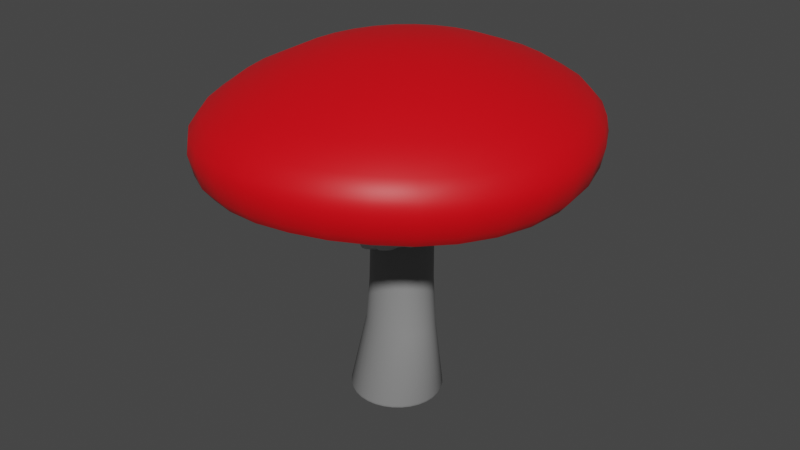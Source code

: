 # Source: amanita_muscaria_2.blend  (saved by Blender 2.80.41; exported with 4.5.12 LTS)
import bpy
from mathutils import Matrix  # noqa: F401  (used for matrix-valued properties, if any)

bpy.ops.wm.read_factory_settings(use_empty=True)
scene = bpy.context.scene
scene.name = 'Scene'

# ---- collections
col_collection = bpy.data.collections.new('Collection'); scene.collection.children.link(col_collection)

# ---- materials (node trees are filled in below, after node groups)
mat_cap = bpy.data.materials.new('cap')
mat_cap.use_transparent_shadow = False
mat_cap.roughness = 0.25
mat_gill = bpy.data.materials.new('gill')
mat_gill.use_transparent_shadow = False
mat_gill.roughness = 0.25
mat_ring = bpy.data.materials.new('ring')
mat_ring.use_transparent_shadow = False
mat_ring.roughness = 0.25
mat_stem = bpy.data.materials.new('stem')
mat_stem.use_transparent_shadow = False
mat_stem.roughness = 0.25

# ---- node groups
ng_auto_smooth = bpy.data.node_groups.new('Auto Smooth', 'GeometryNodeTree')
_s = ng_auto_smooth.interface.new_socket(name='Geometry', in_out='OUTPUT', socket_type='NodeSocketGeometry')
_s = ng_auto_smooth.interface.new_socket(name='Geometry', in_out='INPUT', socket_type='NodeSocketGeometry')
_s = ng_auto_smooth.interface.new_socket(name='Angle', in_out='INPUT', socket_type='NodeSocketFloat')
_s.subtype = 'ANGLE'
_s.min_value = 0.0
_s.max_value = 3.142
ng_auto_smooth.is_modifier = True
_N = ng_auto_smooth.nodes; _L = ng_auto_smooth.links
n0 = _N.new('NodeGroupOutput'); n0.name = 'Group Output'; n0.location = (480, -100)
n1 = _N.new('NodeGroupInput'); n1.name = 'Group Input'; n1.location = (-420, -300)
n2 = _N.new('NodeGroupInput'); n2.name = 'Group Input.001'; n2.location = (-60, -100)
n3 = _N.new('GeometryNodeSetShadeSmooth'); n3.name = 'Set Shade Smooth'; n3.location = (120, -100)
n3.domain = 'EDGE'
n4 = _N.new('GeometryNodeSetShadeSmooth'); n4.name = 'Set Shade Smooth.001'; n4.location = (300, -100)
n5 = _N.new('GeometryNodeInputMeshEdgeAngle'); n5.name = 'Edge Angle'; n5.location = (-420, -220)
n6 = _N.new('GeometryNodeInputEdgeSmooth'); n6.name = 'Is Edge Smooth'; n6.location = (-60, -160)
n7 = _N.new('GeometryNodeInputShadeSmooth'); n7.name = 'Is Face Smooth'; n7.location = (-240, -340)
n8 = _N.new('FunctionNodeBooleanMath'); n8.name = 'Boolean Math'; n8.location = (-60, -220)
n9 = _N.new('FunctionNodeCompare'); n9.name = 'Compare'; n9.location = (-240, -180)
n9.operation = 'LESS_EQUAL'
_L.new(n5.outputs[0], n9.inputs[0])
_L.new(n4.outputs[0], n0.inputs[0])
_L.new(n1.outputs[1], n9.inputs[1])
_L.new(n9.outputs[0], n8.inputs[0])
_L.new(n7.outputs[0], n8.inputs[1])
_L.new(n2.outputs[0], n3.inputs[0])
_L.new(n6.outputs[0], n3.inputs[1])
_L.new(n3.outputs[0], n4.inputs[0])
_L.new(n8.outputs[0], n3.inputs[2])
n0.is_active_output = True

# ---- material node trees
mat_cap.use_nodes = True; mat_cap.node_tree.nodes.clear()
_N = mat_cap.node_tree.nodes; _L = mat_cap.node_tree.links
n0 = _N.new('ShaderNodeOutputMaterial'); n0.name = 'Material Output'; n0.location = (300, 300)
n1 = _N.new('ShaderNodeBsdfPrincipled'); n1.name = 'Principled BSDF'; n1.location = (10, 300)
n1.distribution = 'GGX'
n1.subsurface_method = 'BURLEY'
n1.inputs[0].default_value = (0.8, 0.0, 0.005314, 1.0)
n1.inputs[3].default_value = 1.45
_L.new(n1.outputs[0], n0.inputs[0])
n0.is_active_output = True
mat_gill.use_nodes = True; mat_gill.node_tree.nodes.clear()
_N = mat_gill.node_tree.nodes; _L = mat_gill.node_tree.links
n0 = _N.new('ShaderNodeOutputMaterial'); n0.name = 'Material Output'; n0.location = (300, 300)
n1 = _N.new('ShaderNodeBsdfPrincipled'); n1.name = 'Principled BSDF'; n1.location = (10, 300)
n1.distribution = 'GGX'
n1.subsurface_method = 'BURLEY'
n1.inputs[3].default_value = 1.45
_L.new(n1.outputs[0], n0.inputs[0])
n0.is_active_output = True
mat_ring.use_nodes = True; mat_ring.node_tree.nodes.clear()
_N = mat_ring.node_tree.nodes; _L = mat_ring.node_tree.links
n0 = _N.new('ShaderNodeOutputMaterial'); n0.name = 'Material Output'; n0.location = (300, 300)
n1 = _N.new('ShaderNodeBsdfPrincipled'); n1.name = 'Principled BSDF'; n1.location = (10, 300)
n1.distribution = 'GGX'
n1.subsurface_method = 'BURLEY'
n1.inputs[0].default_value = (0.5542, 0.5542, 0.5542, 1.0)
n1.inputs[3].default_value = 1.45
_L.new(n1.outputs[0], n0.inputs[0])
n0.is_active_output = True
mat_stem.use_nodes = True; mat_stem.node_tree.nodes.clear()
_N = mat_stem.node_tree.nodes; _L = mat_stem.node_tree.links
n0 = _N.new('ShaderNodeOutputMaterial'); n0.name = 'Material Output'; n0.location = (300, 300)
n1 = _N.new('ShaderNodeBsdfPrincipled'); n1.name = 'Principled BSDF'; n1.location = (10, 300)
n1.distribution = 'GGX'
n1.subsurface_method = 'BURLEY'
n1.inputs[0].default_value = (0.2564, 0.2564, 0.2564, 1.0)
n1.inputs[3].default_value = 1.45
_L.new(n1.outputs[0], n0.inputs[0])
n0.is_active_output = True

# ---- world
world_world = bpy.data.worlds.new('World'); scene.world = world_world
world_world.use_nodes = True; world_world.node_tree.nodes.clear()
_N = world_world.node_tree.nodes; _L = world_world.node_tree.links
n0 = _N.new('ShaderNodeOutputWorld'); n0.name = 'World Output'; n0.location = (300, 300)
n1 = _N.new('ShaderNodeBackground'); n1.name = 'Background'; n1.location = (10, 300)
n1.inputs[0].default_value = (0.05088, 0.05088, 0.05088, 1.0)
_L.new(n1.outputs[0], n0.inputs[0])
n0.is_active_output = True
world_world.color = (0.05088, 0.05088, 0.05088)
world_world.use_sun_shadow = False
world_world.sun_shadow_jitter_overblur = 0.0

# ---- meshes
me_cylinder = bpy.data.meshes.new('Cylinder')
me_cylinder.from_pydata([(0.2106, 0.7778, 2.0), (0.3884, 0.7446, 2.004), (0.5566, 0.6843, 2.008), (0.7091, 0.599, 2.011), (0.8401, 0.4916, 2.014), (0.9448, 0.3659, 2.016), (1.019, 0.2263, 2.017), (1.06, 0.07764, 2.018), (1.065, -0.07492, 2.018), (1.035, -0.2252, 2.018), (0.969, -0.3676, 2.017), (0.8703, -0.4962, 2.016), (0.7421, -0.6054, 2.014), (0.5895, -0.6906, 2.011), (0.4185, -0.7482, 2.007), (0.2359, -0.7757, 2.003), (0.04914, -0.7718, 1.999), (-0.1343, -0.7367, 1.994), (-0.307, -0.672, 1.988), (-0.4622, -0.5805, 1.984), (-0.5939, -0.4662, 1.979), (-0.697, -0.334, 1.976), (-0.7678, -0.1893, 1.973), (-0.8036, -0.03678, 1.971), (-0.8034, 0.1166, 1.971), (-0.7674, 0.265, 1.972), (-0.6973, 0.4029, 1.974), (-0.5953, 0.5257, 1.976), (-0.4662, 0.6282, 1.98), (-0.3151, 0.7067, 1.985), (-0.1477, 0.7587, 1.99), (0.02975, 0.7826, 1.995), (0.4144, 0.6862, 4.305), (0.2651, 0.7246, 4.202), (0.5583, 0.6244, 4.385), (0.6975, 0.5362, 4.347), (0.8148, 0.4301, 4.326), (0.9044, 0.3131, 4.359), (0.9663, 0.1906, 4.434), (0.9979, 0.04957, 4.409), (0.998, -0.08667, 4.43), (0.978, -0.2368, 4.431), (0.9293, -0.376, 4.441), (0.8414, -0.4927, 4.426), (0.723, -0.5762, 4.442), (0.5863, -0.6523, 4.408), (0.4355, -0.7198, 4.308), (0.273, -0.7433, 4.258), (0.1059, -0.7255, 4.264), (-0.05429, -0.7046, 4.154), (-0.2059, -0.644, 4.103), (-0.3447, -0.5509, 4.112), (-0.4643, -0.4388, 4.13), (-0.555, -0.3185, 4.097), (-0.617, -0.1865, 4.072), (-0.6481, -0.04799, 4.057), (-0.6481, 0.08544, 4.108), (-0.6194, 0.2089, 4.226), (-0.5603, 0.3384, 4.24), (-0.4638, 0.4721, 4.116), (-0.3436, 0.5793, 4.093), (-0.2151, 0.655, 4.217), (-0.06439, 0.7096, 4.24), (0.1061, 0.7345, 4.154), (0.4286, 0.9114, 4.422), (0.2328, 0.9563, 4.29), (0.6211, 0.8431, 4.533), (0.8089, 0.7337, 4.492), (0.9629, 0.5907, 4.453), (1.086, 0.442, 4.496), (1.182, 0.2903, 4.604), (1.217, 0.09535, 4.545), (1.218, -0.086, 4.557), (1.204, -0.2778, 4.576), (1.144, -0.4603, 4.591), (1.027, -0.6151, 4.57), (0.8766, -0.73, 4.598), (0.6961, -0.8347, 4.554), (0.4928, -0.9245, 4.418), (0.2782, -0.9601, 4.354), (0.05801, -0.9464, 4.368), (-0.158, -0.9203, 4.218), (-0.3632, -0.8457, 4.151), (-0.5543, -0.7309, 4.169), (-0.7146, -0.588, 4.165), (-0.842, -0.4285, 4.12), (-0.9302, -0.2512, 4.086), (-0.9757, -0.06401, 4.065), (-0.9756, 0.1186, 4.095), (-0.9402, 0.2764, 4.261), (-0.8614, 0.4481, 4.281), (-0.7303, 0.625, 4.138), (-0.5686, 0.7648, 4.118), (-0.4012, 0.8629, 4.28), (-0.1996, 0.9338, 4.306), (0.03008, 0.9616, 4.196), (0.3638, 0.6774, 5.6), (0.2, 0.6907, 5.6), (0.5213, 0.6381, 5.6), (0.6665, 0.5743, 5.6), (0.7937, 0.4884, 5.6), (0.8981, 0.3837, 5.6), (0.9757, 0.2643, 5.6), (1.024, 0.1347, 5.6), (1.04, 2.384e-07, 5.6), (1.024, -0.1347, 5.6), (0.9757, -0.2643, 5.6), (0.8981, -0.3837, 5.6), (0.7937, -0.4884, 5.6), (0.6665, -0.5743, 5.6), (0.5213, -0.6381, 5.6), (0.3638, -0.6774, 5.6), (0.2, -0.6907, 5.6), (0.03619, -0.6774, 5.6), (-0.1213, -0.6381, 5.6), (-0.2665, -0.5743, 5.6), (-0.3938, -0.4884, 5.6), (-0.4984, -0.3837, 5.6), (-0.5762, -0.2643, 5.599), (-0.624, -0.1347, 5.599), (-0.6402, 7.153e-07, 5.599), (-0.624, 0.1347, 5.599), (-0.576, 0.2643, 5.599), (-0.4982, 0.3837, 5.6), (-0.3937, 0.4884, 5.6), (-0.2665, 0.5743, 5.6), (-0.1213, 0.6381, 5.6), (0.03619, 0.6774, 5.6), (0.7913, 3.166, 6.698), (0.2, 3.228, 6.698), (1.36, 2.982, 6.698), (1.884, 2.684, 6.698), (2.343, 2.282, 6.698), (2.721, 1.793, 6.699), (3.005, 1.235, 6.7), (3.183, 0.6297, 6.696), (3.246, -4.698e-07, 6.692), (3.19, -0.6297, 6.694), (3.017, -1.235, 6.705), (2.738, -1.793, 6.722), (2.361, -2.282, 6.744), (1.901, -2.684, 6.766), (1.363, -2.982, 6.773), (0.7683, -3.166, 6.764), (0.1485, -3.228, 6.733), (-0.4631, -3.166, 6.698), (-1.038, -2.982, 6.67), (-1.562, -2.684, 6.643), (-2.021, -2.282, 6.619), (-2.397, -1.793, 6.599), (-2.677, -1.235, 6.584), (-2.85, -0.6297, 6.575), (-2.908, 2.384e-06, 6.571), (-2.843, 0.6297, 6.587), (-2.652, 1.235, 6.624), (-2.348, 1.793, 6.663), (-1.951, 2.282, 6.689), (-1.484, 2.684, 6.698), (-0.96, 2.982, 6.698), (-0.3913, 3.166, 6.698), (0.9868, 4.488, 6.393), (0.1485, 4.576, 6.393), (1.793, 4.228, 6.393), (2.536, 3.805, 6.393), (3.187, 3.236, 6.393), (3.721, 2.542, 6.392), (4.118, 1.751, 6.375), (4.36, 0.8927, 6.335), (4.44, -7.057e-07, 6.294), (4.356, -0.8927, 6.285), (4.113, -1.751, 6.306), (3.717, -2.542, 6.341), (3.185, -3.236, 6.388), (2.536, -3.805, 6.438), (1.788, -4.228, 6.46), (0.9607, -4.488, 6.458), (0.0943, -4.576, 6.422), (-0.767, -4.488, 6.377), (-1.581, -4.228, 6.314), (-2.322, -3.805, 6.258), (-2.971, -3.236, 6.21), (-3.504, -2.542, 6.169), (-3.9, -1.751, 6.14), (-4.144, -0.8927, 6.121), (-4.226, 3.576e-06, 6.115), (-4.135, 0.8927, 6.16), (-3.869, 1.751, 6.256), (-3.445, 2.542, 6.344), (-2.892, 3.236, 6.389), (-2.239, 3.805, 6.393), (-1.496, 4.228, 6.393), (-0.6898, 4.488, 6.393), (1.027, 4.701, 6.679), (0.1485, 4.793, 6.679), (1.871, 4.428, 6.679), (2.649, 3.985, 6.679), (3.331, 3.389, 6.679), (3.891, 2.663, 6.678), (4.31, 1.834, 6.66), (4.572, 0.935, 6.612), (4.664, -7.055e-07, 6.562), (4.581, -0.935, 6.549), (4.326, -1.834, 6.572), (3.911, -2.663, 6.61), (3.354, -3.389, 6.66), (2.67, -3.985, 6.715), (1.881, -4.428, 6.739), (1.004, -4.701, 6.735), (0.08594, -4.793, 6.703), (-0.8241, -4.701, 6.66), (-1.68, -4.428, 6.593), (-2.456, -3.985, 6.535), (-3.136, -3.389, 6.484), (-3.694, -2.663, 6.442), (-4.109, -1.834, 6.411), (-4.364, -0.935, 6.392), (-4.45, 3.576e-06, 6.385), (-4.352, 0.935, 6.437), (-4.065, 1.834, 6.543), (-3.615, 2.663, 6.635), (-3.035, 3.389, 6.677), (-2.352, 3.985, 6.679), (-1.574, 4.428, 6.679), (-0.7295, 4.701, 6.679), (1.044, 4.796, 7.18), (0.1485, 4.89, 7.18), (1.906, 4.518, 7.18), (2.7, 4.066, 7.18), (3.396, 3.458, 7.18), (3.967, 2.717, 7.18), (4.402, 1.871, 7.161), (4.684, 0.954, 7.111), (4.794, -7.056e-07, 7.056), (4.715, -0.954, 7.04), (4.455, -1.871, 7.064), (4.033, -2.717, 7.102), (3.464, -3.458, 7.153), (2.759, -4.066, 7.211), (1.94, -4.518, 7.236), (1.026, -4.796, 7.232), (0.06803, -4.89, 7.201), (-0.8735, -4.796, 7.159), (-1.753, -4.518, 7.091), (-2.544, -4.066, 7.031), (-3.238, -3.458, 6.979), (-3.808, -2.717, 6.936), (-4.231, -1.871, 6.904), (-4.492, -0.954, 6.885), (-4.58, 3.815e-06, 6.878), (-4.472, 0.9541, 6.933), (-4.167, 1.871, 7.045), (-3.694, 2.717, 7.141), (-3.099, 3.458, 7.179), (-2.403, 4.066, 7.18), (-1.609, 4.518, 7.18), (-0.7474, 4.796, 7.18), (0.9741, 4.42, 7.881), (0.1485, 4.506, 7.881), (1.768, 4.163, 7.881), (2.5, 3.747, 7.881), (3.141, 3.186, 7.881), (3.668, 2.504, 7.881), (4.079, 1.724, 7.868), (4.358, 0.8791, 7.832), (4.477, -7.066e-07, 7.793), (4.412, -0.8791, 7.784), (4.172, -1.724, 7.803), (3.782, -2.504, 7.834), (3.258, -3.186, 7.876), (2.603, -3.747, 7.922), (1.831, -4.163, 7.939), (0.96, -4.42, 7.929), (0.05056, -4.506, 7.898), (-0.8309, -4.42, 7.864), (-1.646, -4.163, 7.81), (-2.376, -3.747, 7.762), (-3.016, -3.186, 7.719), (-3.541, -2.504, 7.684), (-3.931, -1.724, 7.658), (-4.172, -0.8791, 7.642), (-4.253, 3.338e-06, 7.637), (-4.148, 0.8791, 7.678), (-3.852, 1.724, 7.767), (-3.402, 2.504, 7.846), (-2.844, 3.186, 7.88), (-2.203, 3.747, 7.881), (-1.471, 4.163, 7.881), (-0.6771, 4.42, 7.881), (0.8463, 3.736, 8.299), (0.1485, 3.809, 8.299), (1.517, 3.519, 8.299), (2.136, 3.167, 8.299), (2.678, 2.693, 8.299), (3.124, 2.116, 8.299), (3.476, 1.458, 8.295), (3.716, 0.7431, 8.281), (3.819, -4.705e-07, 8.267), (3.765, -0.7431, 8.265), (3.562, -1.458, 8.277), (3.232, -2.116, 8.296), (2.787, -2.693, 8.321), (2.234, -3.167, 8.347), (1.58, -3.519, 8.351), (0.8394, -3.736, 8.336), (0.06661, -3.809, 8.309), (-0.6776, -3.736, 8.287), (-1.365, -3.519, 8.257), (-1.983, -3.167, 8.229), (-2.525, -2.693, 8.203), (-2.97, -2.116, 8.182), (-3.301, -1.458, 8.166), (-3.505, -0.7431, 8.156), (-3.573, 2.861e-06, 8.153), (-3.486, 0.7431, 8.175), (-3.236, 1.458, 8.225), (-2.855, 2.116, 8.272), (-2.382, 2.693, 8.297), (-1.839, 3.167, 8.299), (-1.22, 3.519, 8.299), (-0.5493, 3.736, 8.299), (0.3934, 1.311, 9.084), (0.1485, 1.337, 9.084), (0.6289, 1.235, 9.084), (0.846, 1.112, 9.084), (1.036, 0.9453, 9.084), (1.192, 0.7427, 9.084), (1.308, 0.5116, 9.084), (1.38, 0.2608, 9.084), (1.404, 0.0, 9.084), (1.38, -0.2608, 9.084), (1.308, -0.5116, 9.084), (1.192, -0.7427, 9.084), (1.036, -0.9453, 9.084), (0.846, -1.112, 9.084), (0.6289, -1.235, 9.084), (0.3934, -1.311, 9.084), (0.1485, -1.337, 9.084), (-0.0964, -1.311, 9.084), (-0.3319, -1.235, 9.084), (-0.5489, -1.112, 9.084), (-0.7392, -0.9453, 9.084), (-0.8953, -0.7427, 9.084), (-1.011, -0.5116, 9.084), (-1.083, -0.2608, 9.084), (-1.107, 1.192e-06, 9.084), (-1.083, 0.2608, 9.084), (-1.011, 0.5116, 9.084), (-0.8953, 0.7427, 9.084), (-0.7392, 0.9453, 9.084), (-0.5489, 1.112, 9.084), (-0.3319, 1.235, 9.084), (-0.0964, 1.311, 9.084), (0.1941, 0.2442, 9.173), (0.1485, 0.249, 9.173), (0.238, 0.2301, 9.173), (0.2784, 0.2071, 9.173), (0.3139, 0.1761, 9.173), (0.3429, 0.1383, 9.173), (0.3646, 0.0953, 9.173), (0.3779, 0.04858, 9.173), (0.3824, 2.384e-07, 9.173), (0.3779, -0.04858, 9.173), (0.3646, -0.0953, 9.173), (0.3429, -0.1383, 9.173), (0.3139, -0.1761, 9.173), (0.2784, -0.2071, 9.173), (0.238, -0.2301, 9.173), (0.1941, -0.2442, 9.173), (0.1485, -0.249, 9.173), (0.1029, -0.2442, 9.173), (0.05902, -0.2301, 9.173), (0.01859, -0.2071, 9.173), (-0.01684, -0.1761, 9.173), (-0.04592, -0.1383, 9.173), (-0.06753, -0.0953, 9.173), (-0.08084, -0.04858, 9.173), (-0.08533, 4.768e-07, 9.173), (-0.08084, 0.04858, 9.173), (-0.06753, 0.0953, 9.173), (-0.04592, 0.1383, 9.173), (-0.01684, 0.1761, 9.173), (0.01859, 0.2071, 9.173), (0.05902, 0.2301, 9.173), (0.1029, 0.2442, 9.173), (4.757, -7.058e-07, 7.413), (4.684, -0.9411, 7.398), (-4.196, -1.846, 7.265), (-4.453, -0.9411, 7.246), (4.427, -1.846, 7.421), (-4.54, 3.576e-06, 7.24), (4.01, -2.68, 7.458), (-4.431, 0.9411, 7.292), (3.449, -3.411, 7.507), (-4.121, 1.846, 7.4), (2.75, -4.011, 7.563), (-3.646, 2.68, 7.493), (1.933, -4.457, 7.586), (0.1485, 4.824, 7.531), (1.032, 4.731, 7.531), (-3.055, 3.411, 7.53), (1.016, -4.731, 7.58), (1.882, 4.457, 7.531), (-2.368, 4.011, 7.531), (0.05645, -4.824, 7.55), (2.665, 4.011, 7.531), (-1.585, 4.457, 7.531), (-0.8806, -4.731, 7.51), (3.352, 3.411, 7.531), (-0.7353, 4.731, 7.531), (-1.751, -4.457, 7.444), (3.915, 2.68, 7.53), (-2.532, -4.011, 7.387), (4.349, 1.846, 7.513), (-3.217, -3.411, 7.337), (4.638, 0.9411, 7.465), (-3.779, -2.68, 7.296), (1.136, -2.468, 8.77), (0.6411, -2.62, 8.754), (0.638, 2.62, 8.747), (1.109, 2.468, 8.747), (-1.626, 1.889, 8.746), (-1.245, 2.222, 8.747), (0.1237, -2.672, 8.743), (1.542, 2.222, 8.747), (-0.8116, 2.468, 8.747), (-0.3829, -2.62, 8.739), (1.923, 1.889, 8.747), (-0.341, 2.62, 8.747), (-0.8598, -2.468, 8.734), (2.235, 1.484, 8.747), (0.1485, 2.672, 8.747), (-1.294, -2.222, 8.728), (2.475, 1.022, 8.749), (-1.676, -1.889, 8.723), (2.634, 0.5212, 8.753), (-1.989, -1.484, 8.718), (2.698, -2.363e-07, 8.756), (-2.222, -1.022, 8.714), (2.657, -0.5212, 8.758), (-2.366, -0.5212, 8.711), (2.514, -1.022, 8.76), (-2.415, 2.146e-06, 8.71), (2.281, -1.484, 8.764), (-2.359, 0.5212, 8.715), (1.968, -1.889, 8.769), (-2.197, 1.022, 8.727), (1.583, -2.222, 8.774), (-1.946, 1.484, 8.739), (1.015, -0.05288, 3.319), (0.9989, -0.1967, 3.322), (-0.01422, -0.7179, 3.145), (-0.1763, -0.6658, 3.111), (-0.6467, 0.333, 2.979), (-0.5674, 0.4565, 2.99), (0.7604, 0.4876, 3.248), (0.8682, 0.3686, 3.274), (0.6334, -0.6468, 3.269), (0.4844, -0.7062, 3.242), (-0.6448, -0.2353, 3.003), (-0.6944, -0.09299, 2.987), (-0.01905, 0.7386, 3.086), (0.1493, 0.7425, 3.118), (0.9502, -0.333, 3.318), (-0.3258, -0.588, 3.079), (-0.4604, 0.5624, 3.007), (0.9484, 0.2353, 3.295), (0.3226, -0.7386, 3.212), (-0.7115, 0.05288, 2.978), (0.3178, 0.7179, 3.152), (0.4798, 0.6658, 3.186), (0.8709, -0.4565, 3.307), (-0.4569, -0.4876, 3.049), (-0.3299, 0.6468, 3.029), (0.9979, 0.09299, 3.31), (0.1542, -0.7425, 3.179), (-0.6954, 0.1967, 2.975), (0.6293, 0.588, 3.218), (0.7639, -0.5624, 3.291), (-0.5646, -0.3686, 3.024), (-0.1808, 0.7062, 3.055), (0.3789, 0.8274, 6.608), (0.3627, 0.7078, 6.42), (0.2, 0.7217, 6.42), (0.2, 0.8428, 6.608), (0.5517, 0.7815, 6.608), (0.5191, 0.6668, 6.42), (0.7124, 0.7064, 6.608), (0.6633, 0.6001, 6.42), (0.8551, 0.604, 6.609), (0.7897, 0.5103, 6.42), (0.9741, 0.4773, 6.609), (0.8934, 0.401, 6.421), (1.064, 0.3304, 6.609), (0.9704, 0.2762, 6.421), (1.12, 0.169, 6.609), (1.018, 0.1408, 6.421), (1.139, 1.813e-07, 6.609), (1.034, 2.338e-07, 6.421), (1.12, -0.1689, 6.609), (1.018, -0.1408, 6.421), (1.064, -0.33, 6.61), (0.9705, -0.2762, 6.421), (0.9741, -0.4765, 6.611), (0.8934, -0.401, 6.421), (0.8552, -0.6028, 6.612), (0.7897, -0.5103, 6.42), (0.7126, -0.7049, 6.613), (0.6633, -0.6001, 6.42), (0.5513, -0.7802, 6.613), (0.5191, -0.6668, 6.42), (0.377, -0.8265, 6.613), (0.3627, -0.7078, 6.42), (0.1964, -0.8422, 6.61), (0.2, -0.7217, 6.42), (0.01623, -0.8265, 6.608), (0.03731, -0.7078, 6.42), (-0.1568, -0.7802, 6.606), (-0.1191, -0.6668, 6.42), (-0.3171, -0.7048, 6.605), (-0.2633, -0.6001, 6.42), (-0.4594, -0.6023, 6.603), (-0.3898, -0.5103, 6.42), (-0.578, -0.4756, 6.601), (-0.4937, -0.401, 6.42), (-0.6675, -0.3291, 6.6), (-0.571, -0.2762, 6.42), (-0.7232, -0.1683, 6.599), (-0.6185, -0.1408, 6.42), (-0.7423, 8.549e-07, 6.599), (-0.6347, 7.584e-07, 6.419), (-0.723, 0.1684, 6.6), (-0.6185, 0.1408, 6.42), (-0.6663, 0.3296, 6.603), (-0.5708, 0.2762, 6.42), (-0.5755, 0.4767, 6.606), (-0.4934, 0.401, 6.42), (-0.4556, 0.6039, 6.608), (-0.3897, 0.5103, 6.42), (-0.3124, 0.7064, 6.608), (-0.2633, 0.6001, 6.42), (-0.1517, 0.7816, 6.608), (-0.1191, 0.6668, 6.42), (0.02113, 0.8274, 6.608), (0.03731, 0.7078, 6.42), (0.5138, 0.6491, 6.261), (0.36, 0.6891, 6.261), (0.2, 0.7026, 6.261), (0.04004, 0.6891, 6.261), (0.6555, 0.5842, 6.261), (0.7797, 0.4968, 6.261), (0.8816, 0.3903, 6.262), (0.9573, 0.2688, 6.262), (1.004, 0.137, 6.262), (1.02, 2.356e-07, 6.262), (1.004, -0.137, 6.262), (0.9573, -0.2688, 6.262), (0.8816, -0.3903, 6.262), (0.7797, -0.4968, 6.261), (0.6555, -0.5842, 6.261), (0.5138, -0.6491, 6.261), (0.36, -0.6891, 6.261), (0.2, -0.7026, 6.261), (0.04004, -0.6891, 6.261), (-0.1138, -0.6491, 6.261), (-0.2555, -0.5842, 6.261), (-0.3798, -0.4968, 6.261), (-0.4819, -0.3903, 6.261), (-0.5578, -0.2688, 6.261), (-0.6046, -0.137, 6.261), (-0.6204, 7.413e-07, 6.26), (-0.6046, 0.137, 6.261), (-0.5576, 0.2688, 6.261), (-0.4817, 0.3903, 6.261), (-0.3797, 0.4968, 6.261), (-0.2555, 0.5842, 6.261), (-0.1138, 0.6491, 6.261), (-2.328e-08, 1.069, 0.0), (0.01036, 1.15, 0.09834), (0.003034, 1.134, 0.0288), (0.2149, 1.048, 0.0), (0.2417, 1.127, 0.09858), (0.2307, 1.112, 0.02887), (0.4215, 0.9869, 0.0), (0.464, 1.061, 0.09887), (0.4496, 1.047, 0.02896), (0.6117, 0.8879, 0.0), (0.6688, 0.9538, 0.09917), (0.6512, 0.9421, 0.02905), (0.7782, 0.7547, 0.0), (0.8481, 0.8103, 0.09945), (0.8278, 0.8008, 0.02913), (0.9147, 0.5927, 0.0), (0.9951, 0.6356, 0.09968), (0.9727, 0.6288, 0.0292), (1.016, 0.4081, 0.0), (1.104, 0.4365, 0.09984), (1.08, 0.4327, 0.02924), (1.078, 0.208, 0.0), (1.171, 0.2207, 0.09994), (1.146, 0.22, 0.02927), (1.099, -4.936e-08, 0.0), (1.193, -0.003711, 0.09997), (1.169, -0.001087, 0.02928), (1.078, -0.208, 0.0), (1.17, -0.228, 0.09995), (1.146, -0.2222, 0.02928), (1.016, -0.4081, 0.0), (1.102, -0.4435, 0.09988), (1.079, -0.4348, 0.02926), (0.9147, -0.5927, 0.0), (0.9915, -0.642, 0.09975), (0.9716, -0.6307, 0.02921), (0.7783, -0.7547, 0.0), (0.8433, -0.8159, 0.09953), (0.8264, -0.8025, 0.02915), (0.6117, -0.8879, 0.0), (0.6629, -0.9583, 0.09926), (0.6495, -0.9434, 0.02907), (0.4215, -0.9869, 0.0), (0.4572, -1.064, 0.09893), (0.4476, -1.048, 0.02898), (0.2149, -1.048, 0.0), (0.2342, -1.129, 0.09859), (0.2285, -1.113, 0.02888), (-3.669e-07, -1.069, 0.0), (0.002416, -1.15, 0.09828), (0.0007073, -1.134, 0.02879), (-0.2149, -1.048, 0.0), (-0.2292, -1.127, 0.09804), (-0.2271, -1.112, 0.02872), (-0.4215, -0.9869, 0.0), (-0.4517, -1.06, 0.09789), (-0.446, -1.047, 0.02867), (-0.6117, -0.8879, 0.0), (-0.6566, -0.9529, 0.09784), (-0.6476, -0.9419, 0.02866), (-0.7783, -0.7547, 0.0), (-0.8359, -0.809, 0.09787), (-0.8243, -0.8005, 0.02866), (-0.9147, -0.5927, 0.0), (-0.9828, -0.634, 0.09796), (-0.9691, -0.6284, 0.02869), (-1.016, -0.4081, 0.0), (-1.092, -0.4346, 0.09807), (-1.077, -0.4322, 0.02872), (-1.078, -0.208, 0.0), (-1.158, -0.2186, 0.09817), (-1.143, -0.2194, 0.02875), (-1.099, 6.547e-07, 0.0), (-1.18, 0.005815, 0.09824), (-1.165, 0.001704, 0.02877), (-1.078, 0.208, 0.0), (-1.157, 0.23, 0.09827), (-1.142, 0.2228, 0.02878), (-1.016, 0.4081, 0.0), (-1.088, 0.4452, 0.09825), (-1.076, 0.4353, 0.02878), (-0.9147, 0.5927, 0.0), (-0.9778, 0.6435, 0.0982), (-0.9676, 0.6311, 0.02876), (-0.7782, 0.7547, 0.0), (-0.8296, 0.817, 0.09814), (-0.8224, 0.8028, 0.02874), (-0.6117, 0.8879, 0.0), (-0.6493, 0.9591, 0.09809), (-0.6455, 0.9437, 0.02873), (-0.4215, 0.9869, 0.0), (-0.4439, 1.064, 0.0981), (-0.4437, 1.048, 0.02873), (-0.2149, 1.048, 0.0), (-0.2211, 1.129, 0.09818), (-0.2247, 1.113, 0.02876)], [], [(670, 31, 0, 577), (583, 2, 3, 586), (586, 3, 4, 589), (589, 4, 5, 592), (592, 5, 6, 595), (595, 6, 7, 598), (598, 7, 8, 601), (601, 8, 9, 604), (604, 9, 10, 607), (607, 10, 11, 610), (610, 11, 12, 613), (613, 12, 13, 616), (616, 13, 14, 619), (619, 14, 15, 622), (622, 15, 16, 625), (625, 16, 17, 628), (628, 17, 18, 631), (631, 18, 19, 634), (634, 19, 20, 637), (637, 20, 21, 640), (640, 21, 22, 643), (643, 22, 23, 646), (646, 23, 24, 649), (649, 24, 25, 652), (652, 25, 26, 655), (655, 26, 27, 658), (658, 27, 28, 661), (661, 28, 29, 664), (664, 29, 30, 667), (667, 30, 31, 670), (449, 448, 39, 40), (580, 1, 2, 583), (577, 0, 1, 580), (40, 39, 71, 72), (451, 450, 48, 49), (453, 452, 57, 58), (455, 454, 35, 36), (457, 456, 44, 45), (459, 458, 53, 54), (461, 460, 62, 63), (462, 449, 40, 41), (463, 451, 49, 50), (464, 453, 58, 59), (465, 455, 36, 37), (466, 457, 45, 46), (467, 459, 54, 55), (469, 468, 33, 32), (468, 461, 63, 33), (470, 462, 41, 42), (471, 463, 50, 51), (472, 464, 59, 60), (473, 465, 37, 38), (474, 466, 46, 47), (475, 467, 55, 56), (476, 469, 32, 34), (477, 470, 42, 43), (478, 471, 51, 52), (479, 472, 60, 61), (448, 473, 38, 39), (450, 474, 47, 48), (452, 475, 56, 57), (454, 476, 34, 35), (456, 477, 43, 44), (458, 478, 52, 53), (460, 479, 61, 62), (82, 81, 113, 114), (54, 53, 85, 86), (41, 40, 72, 73), (55, 54, 86, 87), (42, 41, 73, 74), (56, 55, 87, 88), (43, 42, 74, 75), (57, 56, 88, 89), (44, 43, 75, 76), (58, 57, 89, 90), (45, 44, 76, 77), (59, 58, 90, 91), (46, 45, 77, 78), (32, 33, 65, 64), (60, 59, 91, 92), (47, 46, 78, 79), (34, 32, 64, 66), (61, 60, 92, 93), (48, 47, 79, 80), (35, 34, 66, 67), (62, 61, 93, 94), (49, 48, 80, 81), (36, 35, 67, 68), (63, 62, 94, 95), (50, 49, 81, 82), (37, 36, 68, 69), (33, 63, 95, 65), (51, 50, 82, 83), (38, 37, 69, 70), (52, 51, 83, 84), (39, 38, 70, 71), (53, 52, 84, 85), (524, 522, 149, 150), (69, 68, 100, 101), (65, 95, 127, 97), (83, 82, 114, 115), (70, 69, 101, 102), (84, 83, 115, 116), (71, 70, 102, 103), (85, 84, 116, 117), (72, 71, 103, 104), (86, 85, 117, 118), (73, 72, 104, 105), (87, 86, 118, 119), (74, 73, 105, 106), (88, 87, 119, 120), (75, 74, 106, 107), (89, 88, 120, 121), (76, 75, 107, 108), (90, 89, 121, 122), (77, 76, 108, 109), (91, 90, 122, 123), (78, 77, 109, 110), (64, 65, 97, 96), (92, 91, 123, 124), (79, 78, 110, 111), (66, 64, 96, 98), (93, 92, 124, 125), (80, 79, 111, 112), (67, 66, 98, 99), (94, 93, 125, 126), (81, 80, 112, 113), (68, 67, 99, 100), (95, 94, 126, 127), (530, 528, 152, 153), (498, 496, 136, 137), (526, 524, 150, 151), (500, 498, 137, 138), (569, 568, 527, 529), (502, 500, 138, 139), (528, 526, 151, 152), (504, 502, 139, 140), (532, 530, 153, 154), (506, 504, 140, 141), (534, 532, 154, 155), (508, 506, 141, 142), (536, 534, 155, 156), (510, 508, 142, 143), (484, 480, 128, 130), (538, 536, 156, 157), (512, 510, 143, 144), (545, 546, 482, 481), (540, 538, 157, 158), (514, 512, 144, 145), (488, 486, 131, 132), (542, 540, 158, 159), (516, 514, 145, 146), (490, 488, 132, 133), (518, 516, 146, 147), (492, 490, 133, 134), (486, 484, 130, 131), (520, 518, 147, 148), (494, 492, 134, 135), (522, 520, 148, 149), (496, 494, 135, 136), (155, 154, 186, 187), (556, 555, 501, 503), (570, 569, 529, 531), (557, 556, 503, 505), (571, 570, 531, 533), (558, 557, 505, 507), (572, 571, 533, 535), (559, 558, 507, 509), (544, 545, 481, 485), (573, 572, 535, 537), (560, 559, 509, 511), (483, 542, 159, 129), (574, 573, 537, 539), (561, 560, 511, 513), (548, 544, 485, 487), (575, 574, 539, 541), (562, 561, 513, 515), (549, 548, 487, 489), (547, 575, 541, 543), (563, 562, 515, 517), (550, 549, 489, 491), (546, 547, 543, 482), (564, 563, 517, 519), (551, 550, 491, 493), (565, 564, 519, 521), (552, 551, 493, 495), (566, 565, 521, 523), (553, 552, 495, 497), (567, 566, 523, 525), (554, 553, 497, 499), (568, 567, 525, 527), (555, 554, 499, 501), (163, 162, 194, 195), (142, 141, 173, 174), (128, 129, 161, 160), (156, 155, 187, 188), (143, 142, 174, 175), (130, 128, 160, 162), (157, 156, 188, 189), (144, 143, 175, 176), (131, 130, 162, 163), (158, 157, 189, 190), (145, 144, 176, 177), (132, 131, 163, 164), (159, 158, 190, 191), (146, 145, 177, 178), (133, 132, 164, 165), (129, 159, 191, 161), (147, 146, 178, 179), (134, 133, 165, 166), (148, 147, 179, 180), (135, 134, 166, 167), (149, 148, 180, 181), (136, 135, 167, 168), (150, 149, 181, 182), (137, 136, 168, 169), (151, 150, 182, 183), (138, 137, 169, 170), (152, 151, 183, 184), (139, 138, 170, 171), (153, 152, 184, 185), (140, 139, 171, 172), (154, 153, 185, 186), (141, 140, 172, 173), (198, 197, 229, 230), (190, 189, 221, 222), (177, 176, 208, 209), (164, 163, 195, 196), (191, 190, 222, 223), (178, 177, 209, 210), (165, 164, 196, 197), (161, 191, 223, 193), (179, 178, 210, 211), (166, 165, 197, 198), (180, 179, 211, 212), (167, 166, 198, 199), (181, 180, 212, 213), (168, 167, 199, 200), (182, 181, 213, 214), (169, 168, 200, 201), (183, 182, 214, 215), (170, 169, 201, 202), (184, 183, 215, 216), (171, 170, 202, 203), (185, 184, 216, 217), (172, 171, 203, 204), (186, 185, 217, 218), (173, 172, 204, 205), (187, 186, 218, 219), (174, 173, 205, 206), (160, 161, 193, 192), (188, 187, 219, 220), (175, 174, 206, 207), (162, 160, 192, 194), (189, 188, 220, 221), (176, 175, 207, 208), (385, 384, 264, 265), (212, 211, 243, 244), (199, 198, 230, 231), (213, 212, 244, 245), (200, 199, 231, 232), (214, 213, 245, 246), (201, 200, 232, 233), (215, 214, 246, 247), (202, 201, 233, 234), (216, 215, 247, 248), (203, 202, 234, 235), (217, 216, 248, 249), (204, 203, 235, 236), (218, 217, 249, 250), (205, 204, 236, 237), (219, 218, 250, 251), (206, 205, 237, 238), (192, 193, 225, 224), (220, 219, 251, 252), (207, 206, 238, 239), (194, 192, 224, 226), (221, 220, 252, 253), (208, 207, 239, 240), (195, 194, 226, 227), (222, 221, 253, 254), (209, 208, 240, 241), (196, 195, 227, 228), (223, 222, 254, 255), (210, 209, 241, 242), (197, 196, 228, 229), (193, 223, 255, 225), (211, 210, 242, 243), (268, 267, 299, 300), (387, 386, 278, 279), (388, 385, 265, 266), (389, 387, 279, 280), (390, 388, 266, 267), (391, 389, 280, 281), (392, 390, 267, 268), (393, 391, 281, 282), (394, 392, 268, 269), (395, 393, 282, 283), (396, 394, 269, 270), (398, 397, 257, 256), (399, 395, 283, 284), (400, 396, 270, 271), (401, 398, 256, 258), (402, 399, 284, 285), (403, 400, 271, 272), (404, 401, 258, 259), (405, 402, 285, 286), (406, 403, 272, 273), (407, 404, 259, 260), (408, 405, 286, 287), (409, 406, 273, 274), (410, 407, 260, 261), (397, 408, 287, 257), (411, 409, 274, 275), (412, 410, 261, 262), (413, 411, 275, 276), (414, 412, 262, 263), (415, 413, 276, 277), (384, 414, 263, 264), (386, 415, 277, 278), (417, 416, 334, 335), (282, 281, 313, 314), (269, 268, 300, 301), (283, 282, 314, 315), (270, 269, 301, 302), (256, 257, 289, 288), (284, 283, 315, 316), (271, 270, 302, 303), (258, 256, 288, 290), (285, 284, 316, 317), (272, 271, 303, 304), (259, 258, 290, 291), (286, 285, 317, 318), (273, 272, 304, 305), (260, 259, 291, 292), (287, 286, 318, 319), (274, 273, 305, 306), (261, 260, 292, 293), (257, 287, 319, 289), (275, 274, 306, 307), (262, 261, 293, 294), (276, 275, 307, 308), (263, 262, 294, 295), (277, 276, 308, 309), (264, 263, 295, 296), (278, 277, 309, 310), (265, 264, 296, 297), (279, 278, 310, 311), (266, 265, 297, 298), (280, 279, 311, 312), (267, 266, 298, 299), (281, 280, 312, 313), (338, 337, 369, 370), (419, 418, 320, 322), (421, 420, 348, 349), (422, 417, 335, 336), (423, 419, 322, 323), (424, 421, 349, 350), (425, 422, 336, 337), (426, 423, 323, 324), (427, 424, 350, 351), (428, 425, 337, 338), (429, 426, 324, 325), (430, 427, 351, 321), (431, 428, 338, 339), (432, 429, 325, 326), (433, 431, 339, 340), (434, 432, 326, 327), (435, 433, 340, 341), (436, 434, 327, 328), (437, 435, 341, 342), (438, 436, 328, 329), (439, 437, 342, 343), (440, 438, 329, 330), (441, 439, 343, 344), (442, 440, 330, 331), (443, 441, 344, 345), (444, 442, 331, 332), (445, 443, 345, 346), (446, 444, 332, 333), (447, 445, 346, 347), (416, 446, 333, 334), (418, 430, 321, 320), (420, 447, 347, 348), (352, 353, 383, 382, 381, 380, 379, 378, 377, 376, 375, 374, 373, 372, 371, 370, 369, 368, 367, 366, 365, 364, 363, 362, 361, 360, 359, 358, 357, 356, 355, 354), (325, 324, 356, 357), (321, 351, 383, 353), (339, 338, 370, 371), (326, 325, 357, 358), (340, 339, 371, 372), (327, 326, 358, 359), (341, 340, 372, 373), (328, 327, 359, 360), (342, 341, 373, 374), (329, 328, 360, 361), (343, 342, 374, 375), (330, 329, 361, 362), (344, 343, 375, 376), (331, 330, 362, 363), (345, 344, 376, 377), (332, 331, 363, 364), (346, 345, 377, 378), (333, 332, 364, 365), (347, 346, 378, 379), (334, 333, 365, 366), (320, 321, 353, 352), (348, 347, 379, 380), (335, 334, 366, 367), (322, 320, 352, 354), (349, 348, 380, 381), (336, 335, 367, 368), (323, 322, 354, 355), (350, 349, 381, 382), (337, 336, 368, 369), (324, 323, 355, 356), (351, 350, 382, 383), (246, 245, 415, 386), (232, 231, 414, 384), (245, 244, 413, 415), (231, 230, 412, 414), (244, 243, 411, 413), (230, 229, 410, 412), (243, 242, 409, 411), (225, 255, 408, 397), (229, 228, 407, 410), (242, 241, 406, 409), (255, 254, 405, 408), (228, 227, 404, 407), (241, 240, 403, 406), (254, 253, 402, 405), (227, 226, 401, 404), (240, 239, 400, 403), (253, 252, 399, 402), (226, 224, 398, 401), (239, 238, 396, 400), (252, 251, 395, 399), (224, 225, 397, 398), (238, 237, 394, 396), (251, 250, 393, 395), (237, 236, 392, 394), (250, 249, 391, 393), (236, 235, 390, 392), (249, 248, 389, 391), (235, 234, 388, 390), (248, 247, 387, 389), (234, 233, 385, 388), (247, 246, 386, 387), (233, 232, 384, 385), (316, 315, 447, 420), (288, 289, 430, 418), (302, 301, 446, 416), (315, 314, 445, 447), (301, 300, 444, 446), (314, 313, 443, 445), (300, 299, 442, 444), (313, 312, 441, 443), (299, 298, 440, 442), (312, 311, 439, 441), (298, 297, 438, 440), (311, 310, 437, 439), (297, 296, 436, 438), (310, 309, 435, 437), (296, 295, 434, 436), (309, 308, 433, 435), (295, 294, 432, 434), (308, 307, 431, 433), (294, 293, 429, 432), (307, 306, 428, 431), (289, 319, 427, 430), (293, 292, 426, 429), (306, 305, 425, 428), (319, 318, 424, 427), (292, 291, 423, 426), (305, 304, 422, 425), (318, 317, 421, 424), (291, 290, 419, 423), (304, 303, 417, 422), (317, 316, 420, 421), (290, 288, 418, 419), (303, 302, 416, 417), (30, 29, 479, 460), (21, 20, 478, 458), (12, 11, 477, 456), (3, 2, 476, 454), (25, 24, 475, 452), (16, 15, 474, 450), (7, 6, 473, 448), (29, 28, 472, 479), (20, 19, 471, 478), (11, 10, 470, 477), (2, 1, 469, 476), (24, 23, 467, 475), (15, 14, 466, 474), (6, 5, 465, 473), (28, 27, 464, 472), (19, 18, 463, 471), (10, 9, 462, 470), (0, 31, 461, 468), (1, 0, 468, 469), (23, 22, 459, 467), (14, 13, 457, 466), (5, 4, 455, 465), (27, 26, 453, 464), (18, 17, 451, 463), (9, 8, 449, 462), (31, 30, 460, 461), (22, 21, 458, 459), (13, 12, 456, 457), (4, 3, 454, 455), (26, 25, 452, 453), (17, 16, 450, 451), (8, 7, 448, 449), (481, 482, 483, 480), (485, 481, 480, 484), (487, 485, 484, 486), (489, 487, 486, 488), (491, 489, 488, 490), (493, 491, 490, 492), (495, 493, 492, 494), (497, 495, 494, 496), (499, 497, 496, 498), (501, 499, 498, 500), (503, 501, 500, 502), (505, 503, 502, 504), (507, 505, 504, 506), (509, 507, 506, 508), (511, 509, 508, 510), (513, 511, 510, 512), (515, 513, 512, 514), (517, 515, 514, 516), (519, 517, 516, 518), (521, 519, 518, 520), (523, 521, 520, 522), (525, 523, 522, 524), (527, 525, 524, 526), (529, 527, 526, 528), (531, 529, 528, 530), (533, 531, 530, 532), (535, 533, 532, 534), (537, 535, 534, 536), (539, 537, 536, 538), (541, 539, 538, 540), (543, 541, 540, 542), (482, 543, 542, 483), (480, 483, 129, 128), (106, 105, 554, 555), (119, 118, 567, 568), (105, 104, 553, 554), (118, 117, 566, 567), (104, 103, 552, 553), (117, 116, 565, 566), (103, 102, 551, 552), (116, 115, 564, 565), (102, 101, 550, 551), (115, 114, 563, 564), (97, 127, 547, 546), (101, 100, 549, 550), (114, 113, 562, 563), (127, 126, 575, 547), (100, 99, 548, 549), (113, 112, 561, 562), (126, 125, 574, 575), (99, 98, 544, 548), (112, 111, 560, 561), (125, 124, 573, 574), (111, 110, 559, 560), (124, 123, 572, 573), (98, 96, 545, 544), (110, 109, 558, 559), (123, 122, 571, 572), (109, 108, 557, 558), (122, 121, 570, 571), (108, 107, 556, 557), (121, 120, 569, 570), (107, 106, 555, 556), (96, 97, 546, 545), (120, 119, 568, 569), (577, 580, 581, 578), (578, 581, 579, 576), (580, 583, 584, 581), (581, 584, 582, 579), (583, 586, 587, 584), (584, 587, 585, 582), (586, 589, 590, 587), (587, 590, 588, 585), (589, 592, 593, 590), (590, 593, 591, 588), (592, 595, 596, 593), (593, 596, 594, 591), (595, 598, 599, 596), (596, 599, 597, 594), (598, 601, 602, 599), (599, 602, 600, 597), (601, 604, 605, 602), (602, 605, 603, 600), (604, 607, 608, 605), (605, 608, 606, 603), (607, 610, 611, 608), (608, 611, 609, 606), (610, 613, 614, 611), (611, 614, 612, 609), (613, 616, 617, 614), (614, 617, 615, 612), (616, 619, 620, 617), (617, 620, 618, 615), (619, 622, 623, 620), (620, 623, 621, 618), (622, 625, 626, 623), (623, 626, 624, 621), (625, 628, 629, 626), (626, 629, 627, 624), (628, 631, 632, 629), (629, 632, 630, 627), (631, 634, 635, 632), (632, 635, 633, 630), (634, 637, 638, 635), (635, 638, 636, 633), (637, 640, 641, 638), (638, 641, 639, 636), (640, 643, 644, 641), (641, 644, 642, 639), (643, 646, 647, 644), (644, 647, 645, 642), (646, 649, 650, 647), (647, 650, 648, 645), (649, 652, 653, 650), (650, 653, 651, 648), (652, 655, 656, 653), (653, 656, 654, 651), (655, 658, 659, 656), (656, 659, 657, 654), (658, 661, 662, 659), (659, 662, 660, 657), (661, 664, 665, 662), (662, 665, 663, 660), (664, 667, 668, 665), (665, 668, 666, 663), (667, 670, 671, 668), (668, 671, 669, 666), (670, 577, 578, 671), (671, 578, 576, 669), (576, 579, 582, 585, 588, 591, 594, 597, 600, 603, 606, 609, 612, 615, 618, 621, 624, 627, 630, 633, 636, 639, 642, 645, 648, 651, 654, 657, 660, 663, 666, 669)])
me_cylinder.polygons.foreach_set('use_smooth', [True] * 642)
me_cylinder.polygons.foreach_set('material_index', [3, 3, 3, 3, 3, 3, 3, 3, 3, 3, 3, 3, 3, 3, 3, 3, 3, 3, 3, 3, 3, 3, 3, 3, 3, 3, 3, 3, 3, 3, 3, 3, 3, 2, 3, 3, 3, 3, 3, 3, 3, 3, 3, 3, 3, 3, 3, 3, 3, 3, 3, 3, 3, 3, 3, 3, 3, 3, 3, 3, 3, 3, 3, 3, 3, 2, 2, 2, 2, 2, 2, 2, 2, 2, 2, 2, 2, 2, 2, 2, 2, 2, 2, 2, 2, 2, 2, 2, 2, 2, 2, 2, 2, 2, 2, 2, 2, 1, 2, 2, 2, 2, 2, 2, 2, 2, 2, 2, 2, 2, 2, 2, 2, 2, 2, 2, 2, 2, 2, 2, 2, 2, 2, 2, 2, 2, 2, 2, 2, 1, 1, 1, 1, 2, 1, 1, 1, 1, 1, 1, 1, 1, 1, 1, 1, 1, 2, 1, 1, 1, 1, 1, 1, 1, 1, 1, 1, 1, 1, 1, 1, 2, 2, 2, 2, 2, 2, 2, 2, 2, 2, 1, 2, 2, 2, 2, 2, 2, 2, 2, 2, 2, 2, 2, 2, 2, 2, 2, 2, 2, 2, 2, 0, 1, 1, 1, 1, 1, 1, 1, 1, 1, 1, 1, 1, 1, 1, 1, 1, 1, 1, 1, 1, 1, 1, 1, 1, 1, 1, 1, 1, 1, 1, 1, 0, 0, 0, 0, 0, 0, 0, 0, 0, 0, 0, 0, 0, 0, 0, 0, 0, 0, 0, 0, 0, 0, 0, 0, 0, 0, 0, 0, 0, 0, 0, 0, 0, 0, 0, 0, 0, 0, 0, 0, 0, 0, 0, 0, 0, 0, 0, 0, 0, 0, 0, 0, 0, 0, 0, 0, 0, 0, 0, 0, 0, 0, 0, 0, 0, 0, 0, 0, 0, 0, 0, 0, 0, 0, 0, 0, 0, 0, 0, 0, 0, 0, 0, 0, 0, 0, 0, 0, 0, 0, 0, 0, 0, 0, 0, 0, 0, 0, 0, 0, 0, 0, 0, 0, 0, 0, 0, 0, 0, 0, 0, 0, 0, 0, 0, 0, 0, 0, 0, 0, 0, 0, 0, 0, 0, 0, 0, 0, 0, 0, 0, 0, 0, 0, 0, 0, 0, 0, 0, 0, 0, 0, 0, 0, 0, 0, 0, 0, 0, 0, 0, 0, 0, 0, 0, 0, 0, 0, 0, 0, 0, 0, 0, 0, 0, 0, 0, 0, 0, 0, 0, 0, 0, 0, 0, 0, 0, 0, 0, 0, 0, 0, 0, 0, 0, 0, 0, 0, 0, 0, 0, 0, 0, 0, 0, 0, 0, 0, 0, 0, 0, 0, 0, 0, 0, 0, 0, 0, 0, 0, 0, 0, 0, 0, 0, 0, 0, 0, 0, 0, 0, 0, 0, 0, 0, 0, 0, 0, 0, 0, 0, 0, 0, 0, 0, 0, 0, 0, 0, 0, 0, 0, 0, 0, 0, 0, 0, 0, 0, 0, 0, 0, 0, 0, 0, 0, 3, 3, 3, 3, 3, 3, 3, 3, 3, 3, 3, 3, 3, 3, 3, 3, 3, 3, 3, 3, 3, 3, 3, 3, 3, 3, 3, 3, 3, 3, 3, 3, 2, 2, 2, 2, 2, 2, 2, 2, 2, 2, 2, 2, 2, 2, 2, 2, 2, 2, 2, 2, 2, 2, 2, 2, 2, 2, 2, 2, 2, 2, 2, 2, 1, 2, 2, 2, 2, 2, 2, 2, 2, 2, 2, 2, 2, 2, 2, 2, 2, 2, 2, 2, 2, 2, 2, 2, 2, 2, 2, 2, 2, 2, 2, 2, 2, 3, 3, 3, 3, 3, 3, 3, 3, 3, 3, 3, 3, 3, 3, 3, 3, 3, 3, 3, 3, 3, 3, 3, 3, 3, 3, 3, 3, 3, 3, 3, 3, 3, 3, 3, 3, 3, 3, 3, 3, 3, 3, 3, 3, 3, 3, 3, 3, 3, 3, 3, 3, 3, 3, 3, 3, 3, 3, 3, 3, 3, 3, 3, 3, 3])
_uv = me_cylinder.uv_layers.new(name='UVMap')
_uv.uv.foreach_set('vector', [0.3257, 0.06258, 0.3383, 0.3308, 0.3124, 0.3352, 0.2958, 0.06735, 0.2363, 0.07908, 0.2616, 0.3448, 0.2373, 0.3498, 0.207, 0.08589, 0.207, 0.08589, 0.2373, 0.3498, 0.2139, 0.3549, 0.1778, 0.09317, 0.1778, 0.09317, 0.2139, 0.3549, 0.1916, 0.36, 0.149, 0.1008, 0.149, 0.1008, 0.1916, 0.36, 0.1702, 0.3651, 0.1203, 0.1086, 0.1203, 0.1086, 0.1702, 0.3651, 0.1495, 0.3702, 0.09163, 0.1164, 0.09163, 0.1164, 0.1495, 0.3702, 0.1293, 0.3755, 0.06254, 0.1238, 0.06254, 0.1238, 0.1293, 0.3755, 0.1092, 0.3809, 0.03213, 0.1305, 0.965, 0.1476, 0.8682, 0.3874, 0.8479, 0.3812, 0.9354, 0.1392, 0.9354, 0.1392, 0.8479, 0.3812, 0.8267, 0.375, 0.907, 0.1301, 0.907, 0.1301, 0.8267, 0.375, 0.8043, 0.3686, 0.8789, 0.1206, 0.8789, 0.1206, 0.8043, 0.3686, 0.7808, 0.3622, 0.8507, 0.1113, 0.8507, 0.1113, 0.7808, 0.3622, 0.7562, 0.3557, 0.8223, 0.1022, 0.8223, 0.1022, 0.7562, 0.3557, 0.7307, 0.3494, 0.7936, 0.09368, 0.7936, 0.09368, 0.7307, 0.3494, 0.7046, 0.3432, 0.7648, 0.08573, 0.7648, 0.08573, 0.7046, 0.3432, 0.6782, 0.3374, 0.7358, 0.0785, 0.7358, 0.0785, 0.6782, 0.3374, 0.652, 0.3321, 0.707, 0.07204, 0.707, 0.07204, 0.652, 0.3321, 0.6261, 0.3273, 0.6781, 0.06657, 0.6781, 0.06657, 0.6261, 0.3273, 0.6009, 0.3233, 0.6491, 0.06185, 0.6491, 0.06185, 0.6009, 0.3233, 0.5766, 0.32, 0.6199, 0.05796, 0.6199, 0.05796, 0.5766, 0.32, 0.553, 0.3176, 0.5908, 0.05492, 0.5908, 0.05492, 0.553, 0.3176, 0.53, 0.316, 0.5617, 0.05269, 0.5617, 0.05269, 0.53, 0.316, 0.5074, 0.3152, 0.5326, 0.05126, 0.5326, 0.05126, 0.5074, 0.3152, 0.4849, 0.3153, 0.5034, 0.05059, 0.5034, 0.05059, 0.4849, 0.3153, 0.4621, 0.3162, 0.4742, 0.05066, 0.4742, 0.05066, 0.4621, 0.3162, 0.4386, 0.3179, 0.4448, 0.05148, 0.4448, 0.05148, 0.4386, 0.3179, 0.4145, 0.3202, 0.4152, 0.05307, 0.4152, 0.05307, 0.4145, 0.3202, 0.3896, 0.3232, 0.3855, 0.05543, 0.3855, 0.05543, 0.3896, 0.3232, 0.3641, 0.3268, 0.3556, 0.0586, 0.3556, 0.0586, 0.3641, 0.3268, 0.3383, 0.3308, 0.3257, 0.06258, 0.1506, 0.5508, 0.1696, 0.5467, 0.2062, 0.688, 0.1888, 0.6936, 0.266, 0.07287, 0.2867, 0.3399, 0.2616, 0.3448, 0.2363, 0.07908, 0.2958, 0.06735, 0.3124, 0.3352, 0.2867, 0.3399, 0.266, 0.07287, 0.05145, 0.4568, 0.07434, 0.4505, 0.08634, 0.4905, 0.05994, 0.4972, 0.6441, 0.4936, 0.6669, 0.5017, 0.6626, 0.6529, 0.6435, 0.6356, 0.4511, 0.4647, 0.4718, 0.4625, 0.4874, 0.6338, 0.4684, 0.6358, 0.2291, 0.5299, 0.2503, 0.5229, 0.2816, 0.6681, 0.2605, 0.6684, 0.7328, 0.5261, 0.7535, 0.5335, 0.7437, 0.689, 0.7242, 0.6813, 0.5337, 0.4647, 0.5549, 0.4682, 0.56, 0.6192, 0.5409, 0.6146, 0.3406, 0.4924, 0.3635, 0.4851, 0.3853, 0.641, 0.3615, 0.632, 0.1315, 0.554, 0.1506, 0.5508, 0.1888, 0.6936, 0.1691, 0.697, 0.6213, 0.4859, 0.6441, 0.4936, 0.6435, 0.6356, 0.6231, 0.6263, 0.43, 0.4681, 0.4511, 0.4647, 0.4684, 0.6358, 0.446, 0.62, 0.2086, 0.5363, 0.2291, 0.5299, 0.2605, 0.6684, 0.2419, 0.6756, 0.7114, 0.5182, 0.7328, 0.5261, 0.7242, 0.6813, 0.7048, 0.6651, 0.5129, 0.4625, 0.5337, 0.4647, 0.5409, 0.6146, 0.5222, 0.6116, 0.2947, 0.5077, 0.3176, 0.5, 0.3414, 0.6407, 0.3229, 0.6568, 0.3176, 0.5, 0.3406, 0.4924, 0.3615, 0.632, 0.3414, 0.6407, 0.7927, 0.5462, 0.8115, 0.5513, 0.8005, 0.697, 0.7812, 0.695, 0.5988, 0.479, 0.6213, 0.4859, 0.6231, 0.6263, 0.6012, 0.625, 0.4083, 0.4728, 0.43, 0.4681, 0.446, 0.62, 0.4245, 0.618, 0.1889, 0.5419, 0.2086, 0.5363, 0.2419, 0.6756, 0.2255, 0.6882, 0.6893, 0.5099, 0.7114, 0.5182, 0.7048, 0.6651, 0.6845, 0.6554, 0.4923, 0.4618, 0.5129, 0.4625, 0.5222, 0.6116, 0.5043, 0.6181, 0.2722, 0.5155, 0.2947, 0.5077, 0.3229, 0.6568, 0.3038, 0.67, 0.7734, 0.5402, 0.7927, 0.5462, 0.7812, 0.695, 0.7627, 0.6901, 0.5766, 0.473, 0.5988, 0.479, 0.6012, 0.625, 0.5795, 0.6252, 0.3861, 0.4786, 0.4083, 0.4728, 0.4245, 0.618, 0.4061, 0.636, 0.1696, 0.5467, 0.1889, 0.5419, 0.2255, 0.6882, 0.2062, 0.688, 0.6669, 0.5017, 0.6893, 0.5099, 0.6845, 0.6554, 0.6626, 0.6529, 0.4718, 0.4625, 0.4923, 0.4618, 0.5043, 0.6181, 0.4874, 0.6338, 0.2503, 0.5229, 0.2722, 0.5155, 0.3038, 0.67, 0.2816, 0.6681, 0.7535, 0.5335, 0.7734, 0.5402, 0.7627, 0.6901, 0.7437, 0.689, 0.5549, 0.4682, 0.5766, 0.473, 0.5795, 0.6252, 0.56, 0.6192, 0.3635, 0.4851, 0.3861, 0.4786, 0.4061, 0.636, 0.3853, 0.641, 0.6913, 0.3744, 0.7219, 0.3846, 0.7166, 0.6172, 0.6871, 0.6141, 0.5792, 0.3083, 0.6111, 0.3124, 0.5979, 0.3649, 0.5716, 0.3625, 0.02592, 0.4599, 0.05145, 0.4568, 0.05994, 0.4972, 0.03053, 0.5061, 0.5484, 0.307, 0.5792, 0.3083, 0.5716, 0.3625, 0.5474, 0.3617, 0.9408, 0.4334, 0.9675, 0.4339, 0.9713, 0.4828, 0.9391, 0.4803, 0.5174, 0.3092, 0.5484, 0.307, 0.5474, 0.3617, 0.5247, 0.3645, 0.914, 0.4274, 0.9408, 0.4334, 0.9391, 0.4803, 0.9109, 0.4712, 0.4847, 0.3187, 0.5174, 0.3092, 0.5247, 0.3645, 0.4978, 0.3778, 0.8884, 0.421, 0.914, 0.4274, 0.9109, 0.4712, 0.8815, 0.4665, 0.458, 0.3211, 0.4847, 0.3187, 0.4978, 0.3778, 0.4672, 0.38, 0.862, 0.4087, 0.8884, 0.421, 0.8815, 0.4665, 0.8504, 0.4523, 0.4162, 0.3239, 0.458, 0.3211, 0.4672, 0.38, 0.4323, 0.3707, 0.8306, 0.3908, 0.862, 0.4087, 0.8504, 0.4523, 0.8189, 0.4287, 0.2348, 0.3937, 0.2623, 0.3763, 0.2835, 0.4086, 0.2566, 0.4299, 0.3841, 0.3317, 0.4162, 0.3239, 0.4323, 0.3707, 0.4051, 0.3718, 0.8016, 0.3778, 0.8306, 0.3908, 0.8189, 0.4287, 0.7886, 0.4143, 0.208, 0.4094, 0.2348, 0.3937, 0.2566, 0.4299, 0.2279, 0.4514, 0.3531, 0.3481, 0.3841, 0.3317, 0.4051, 0.3718, 0.3769, 0.3899, 0.7727, 0.366, 0.8016, 0.3778, 0.7886, 0.4143, 0.7544, 0.4073, 0.1781, 0.4147, 0.208, 0.4094, 0.2279, 0.4514, 0.1946, 0.4554, 0.3251, 0.3557, 0.3531, 0.3481, 0.3769, 0.3899, 0.3449, 0.3975, 0.7407, 0.3488, 0.7727, 0.366, 0.7544, 0.4073, 0.7219, 0.3846, 0.1503, 0.4214, 0.1781, 0.4147, 0.1946, 0.4554, 0.1641, 0.4587, 0.2892, 0.3634, 0.3251, 0.3557, 0.3449, 0.3975, 0.3097, 0.3947, 0.7104, 0.3344, 0.7407, 0.3488, 0.7219, 0.3846, 0.6913, 0.3744, 0.1251, 0.4312, 0.1503, 0.4214, 0.1641, 0.4587, 0.1389, 0.4709, 0.2623, 0.3763, 0.2892, 0.3634, 0.3097, 0.3947, 0.2835, 0.4086, 0.6769, 0.3245, 0.7104, 0.3344, 0.6913, 0.3744, 0.659, 0.372, 0.1004, 0.4456, 0.1251, 0.4312, 0.1389, 0.4709, 0.1163, 0.4906, 0.643, 0.3182, 0.6769, 0.3245, 0.659, 0.372, 0.6271, 0.3693, 0.07434, 0.4505, 0.1004, 0.4456, 0.1163, 0.4906, 0.08634, 0.4905, 0.6111, 0.3124, 0.643, 0.3182, 0.6271, 0.3693, 0.5979, 0.3649, 0.5829, 0.539, 0.5887, 0.521, 0.8305, 0.5775, 0.8042, 0.6413, 0.1389, 0.4709, 0.1641, 0.4587, 0.2115, 0.6349, 0.1866, 0.6391, 0.2835, 0.4086, 0.3097, 0.3947, 0.3491, 0.6161, 0.3203, 0.6193, 0.659, 0.372, 0.6913, 0.3744, 0.6871, 0.6141, 0.6583, 0.6116, 0.1163, 0.4906, 0.1389, 0.4709, 0.1866, 0.6391, 0.1633, 0.6433, 0.6271, 0.3693, 0.659, 0.372, 0.6583, 0.6116, 0.6311, 0.6094, 0.08634, 0.4905, 0.1163, 0.4906, 0.1633, 0.6433, 0.1411, 0.6478, 0.5979, 0.3649, 0.6271, 0.3693, 0.6311, 0.6094, 0.605, 0.6076, 0.05994, 0.4972, 0.08634, 0.4905, 0.1411, 0.6478, 0.1193, 0.6527, 0.5716, 0.3625, 0.5979, 0.3649, 0.605, 0.6076, 0.5795, 0.6062, 0.03053, 0.5061, 0.05994, 0.4972, 0.1193, 0.6527, 0.09845, 0.6578, 0.5474, 0.3617, 0.5716, 0.3625, 0.5795, 0.6062, 0.5548, 0.6053, 0.9391, 0.4803, 0.9713, 0.4828, 0.9286, 0.6529, 0.9063, 0.6474, 0.5247, 0.3645, 0.5474, 0.3617, 0.5548, 0.6053, 0.5297, 0.605, 0.9109, 0.4712, 0.9391, 0.4803, 0.9063, 0.6474, 0.8823, 0.6423, 0.4978, 0.3778, 0.5247, 0.3645, 0.5297, 0.605, 0.5065, 0.605, 0.8815, 0.4665, 0.9109, 0.4712, 0.8823, 0.6423, 0.8575, 0.6374, 0.4672, 0.38, 0.4978, 0.3778, 0.5065, 0.605, 0.4826, 0.6056, 0.8504, 0.4523, 0.8815, 0.4665, 0.8575, 0.6374, 0.8311, 0.6329, 0.4323, 0.3707, 0.4672, 0.38, 0.4826, 0.6056, 0.458, 0.6069, 0.8189, 0.4287, 0.8504, 0.4523, 0.8311, 0.6329, 0.8036, 0.6286, 0.2566, 0.4299, 0.2835, 0.4086, 0.3203, 0.6193, 0.2918, 0.6229, 0.4051, 0.3718, 0.4323, 0.3707, 0.458, 0.6069, 0.4308, 0.6086, 0.7886, 0.4143, 0.8189, 0.4287, 0.8036, 0.6286, 0.7745, 0.6244, 0.2279, 0.4514, 0.2566, 0.4299, 0.2918, 0.6229, 0.2641, 0.6267, 0.3769, 0.3899, 0.4051, 0.3718, 0.4308, 0.6086, 0.4043, 0.6107, 0.7544, 0.4073, 0.7886, 0.4143, 0.7745, 0.6244, 0.7449, 0.6206, 0.1946, 0.4554, 0.2279, 0.4514, 0.2641, 0.6267, 0.2374, 0.6307, 0.3449, 0.3975, 0.3769, 0.3899, 0.4043, 0.6107, 0.3768, 0.6132, 0.7219, 0.3846, 0.7544, 0.4073, 0.7449, 0.6206, 0.7166, 0.6172, 0.1641, 0.4587, 0.1946, 0.4554, 0.2374, 0.6307, 0.2115, 0.6349, 0.3097, 0.3947, 0.3449, 0.3975, 0.3768, 0.6132, 0.3491, 0.6161, 0.5453, 0.5796, 0.5608, 0.5691, 0.7178, 0.7503, 0.6603, 0.7905, 0.4404, 0.401, 0.4249, 0.4116, 0.2725, 0.235, 0.3294, 0.1941, 0.5735, 0.5553, 0.5829, 0.539, 0.8042, 0.6413, 0.7661, 0.6997, 0.4579, 0.3941, 0.4404, 0.401, 0.3294, 0.1941, 0.3926, 0.1649, 0.5298, 0.7205, 0.5529, 0.7209, 0.552, 0.7472, 0.5293, 0.7467, 0.4767, 0.391, 0.4579, 0.3941, 0.3926, 0.1649, 0.4596, 0.1481, 0.5608, 0.5691, 0.5735, 0.5553, 0.7661, 0.6997, 0.7178, 0.7503, 0.4958, 0.3919, 0.4767, 0.391, 0.4596, 0.1481, 0.5277, 0.1444, 0.5277, 0.5865, 0.5453, 0.5796, 0.6603, 0.7905, 0.5955, 0.8183, 0.5147, 0.3964, 0.4958, 0.3919, 0.5277, 0.1444, 0.5943, 0.1541, 0.5088, 0.5895, 0.5277, 0.5865, 0.5955, 0.8183, 0.5267, 0.833, 0.5326, 0.4045, 0.5147, 0.3964, 0.5943, 0.1541, 0.6578, 0.1774, 0.4895, 0.5887, 0.5088, 0.5895, 0.5267, 0.833, 0.4571, 0.8352, 0.5491, 0.4157, 0.5326, 0.4045, 0.6578, 0.1774, 0.7159, 0.2138, 0.4019, 0.5172, 0.4105, 0.535, 0.1848, 0.6697, 0.159, 0.6088, 0.4706, 0.5841, 0.4895, 0.5887, 0.4571, 0.8352, 0.3898, 0.8252, 0.5635, 0.4297, 0.5491, 0.4157, 0.7159, 0.2138, 0.7659, 0.2609, 0.3059, 0.7343, 0.3323, 0.7312, 0.3352, 0.7571, 0.309, 0.7603, 0.4526, 0.576, 0.4706, 0.5841, 0.3898, 0.8252, 0.327, 0.803, 0.5752, 0.4459, 0.5635, 0.4297, 0.7659, 0.2609, 0.8051, 0.3165, 0.3948, 0.479, 0.3966, 0.4983, 0.146, 0.5432, 0.1464, 0.4757, 0.4363, 0.5649, 0.4526, 0.576, 0.327, 0.803, 0.2705, 0.7687, 0.5838, 0.4637, 0.5752, 0.4459, 0.8051, 0.3165, 0.8313, 0.3778, 0.3968, 0.4599, 0.3948, 0.479, 0.1464, 0.4757, 0.16, 0.4086, 0.5891, 0.4826, 0.5838, 0.4637, 0.8313, 0.3778, 0.8443, 0.4432, 0.4027, 0.4418, 0.3968, 0.4599, 0.16, 0.4086, 0.1863, 0.3444, 0.3966, 0.4983, 0.4019, 0.5172, 0.159, 0.6088, 0.146, 0.5432, 0.5908, 0.5019, 0.5891, 0.4826, 0.8443, 0.4432, 0.844, 0.5106, 0.4121, 0.4254, 0.4027, 0.4418, 0.1863, 0.3444, 0.2242, 0.2857, 0.5887, 0.521, 0.5908, 0.5019, 0.844, 0.5106, 0.8305, 0.5775, 0.4249, 0.4116, 0.4121, 0.4254, 0.2242, 0.2857, 0.2725, 0.235, 0.5267, 0.833, 0.5955, 0.8183, 0.6441, 0.9631, 0.5453, 0.9839, 0.863, 0.7522, 0.8863, 0.755, 0.8838, 0.7807, 0.8601, 0.7785, 0.5068, 0.7202, 0.5298, 0.7205, 0.5293, 0.7467, 0.5068, 0.7463, 0.8385, 0.7492, 0.863, 0.7522, 0.8601, 0.7785, 0.8353, 0.7758, 0.4836, 0.7205, 0.5068, 0.7202, 0.5068, 0.7463, 0.484, 0.7464, 0.813, 0.746, 0.8385, 0.7492, 0.8353, 0.7758, 0.8097, 0.7728, 0.4599, 0.7212, 0.4836, 0.7205, 0.484, 0.7464, 0.4608, 0.7471, 0.7867, 0.7426, 0.813, 0.746, 0.8097, 0.7728, 0.7833, 0.7695, 0.2798, 0.7376, 0.3059, 0.7343, 0.309, 0.7603, 0.2831, 0.7636, 0.4355, 0.7224, 0.4599, 0.7212, 0.4608, 0.7471, 0.4369, 0.7483, 0.7596, 0.7392, 0.7867, 0.7426, 0.7833, 0.7695, 0.7564, 0.7662, 0.4221, 0.551, 0.4363, 0.5649, 0.2705, 0.7687, 0.2224, 0.7237, 0.4105, 0.724, 0.4355, 0.7224, 0.4369, 0.7483, 0.4123, 0.7499, 0.7323, 0.7359, 0.7596, 0.7392, 0.7564, 0.7662, 0.7291, 0.7629, 0.2541, 0.741, 0.2798, 0.7376, 0.2831, 0.7636, 0.2576, 0.767, 0.3849, 0.7261, 0.4105, 0.724, 0.4123, 0.7499, 0.3871, 0.752, 0.7049, 0.7328, 0.7323, 0.7359, 0.7291, 0.7629, 0.7019, 0.7596, 0.2292, 0.7444, 0.2541, 0.741, 0.2576, 0.767, 0.2328, 0.7703, 0.3588, 0.7285, 0.3849, 0.7261, 0.3871, 0.752, 0.3613, 0.7544, 0.6778, 0.7299, 0.7049, 0.7328, 0.7019, 0.7596, 0.6751, 0.7568, 0.2051, 0.7477, 0.2292, 0.7444, 0.2328, 0.7703, 0.2085, 0.7736, 0.3323, 0.7312, 0.3588, 0.7285, 0.3613, 0.7544, 0.3352, 0.7571, 0.6512, 0.7274, 0.6778, 0.7299, 0.6751, 0.7568, 0.6488, 0.7541, 0.1818, 0.7508, 0.2051, 0.7477, 0.2085, 0.7736, 0.185, 0.7766, 0.6255, 0.7252, 0.6512, 0.7274, 0.6488, 0.7541, 0.6234, 0.7518, 0.1593, 0.7538, 0.1818, 0.7508, 0.185, 0.7766, 0.1621, 0.7793, 0.6005, 0.7233, 0.6255, 0.7252, 0.6234, 0.7518, 0.5988, 0.7498, 0.1375, 0.7565, 0.1593, 0.7538, 0.1621, 0.7793, 0.1398, 0.7814, 0.5764, 0.7219, 0.6005, 0.7233, 0.5988, 0.7498, 0.5751, 0.7482, 0.1164, 0.7589, 0.1375, 0.7565, 0.1398, 0.7814, 0.1182, 0.7823, 0.5529, 0.7209, 0.5764, 0.7219, 0.5751, 0.7482, 0.552, 0.7472, 0.8863, 0.755, 0.9084, 0.7577, 0.9062, 0.7819, 0.8838, 0.7807, 9.941e-05, 0.4334, 0.01736, 0.337, 0.0551, 0.3469, 0.03869, 0.4353, 0.6578, 0.1774, 0.5943, 0.1541, 0.6435, 0.01477, 0.7338, 0.04787, 0.1848, 0.6697, 0.2224, 0.7237, 0.1099, 0.8288, 0.05589, 0.7516, 0.4571, 0.8352, 0.5267, 0.833, 0.5453, 0.9839, 0.4459, 0.9874, 0.7159, 0.2138, 0.6578, 0.1774, 0.7338, 0.04787, 0.8162, 0.09923, 0.159, 0.6088, 0.1848, 0.6697, 0.05589, 0.7516, 0.01881, 0.6643, 0.3898, 0.8252, 0.4571, 0.8352, 0.4459, 0.9874, 0.3499, 0.974, 0.7659, 0.2609, 0.7159, 0.2138, 0.8162, 0.09923, 0.887, 0.166, 0.146, 0.5432, 0.159, 0.6088, 0.01881, 0.6643, 9.935e-05, 0.5705, 0.327, 0.803, 0.3898, 0.8252, 0.3499, 0.974, 0.2598, 0.9422, 0.8051, 0.3165, 0.7659, 0.2609, 0.887, 0.166, 0.9427, 0.2453, 0.1464, 0.4757, 0.146, 0.5432, 9.935e-05, 0.5705, 0.0004983, 0.4737, 0.2705, 0.7687, 0.327, 0.803, 0.2598, 0.9422, 0.1787, 0.8932, 0.8313, 0.3778, 0.8051, 0.3165, 0.9427, 0.2453, 0.9809, 0.3331, 0.16, 0.4086, 0.1464, 0.4757, 0.0004983, 0.4737, 0.02001, 0.3776, 0.2224, 0.7237, 0.2705, 0.7687, 0.1787, 0.8932, 0.1099, 0.8288, 0.8443, 0.4432, 0.8313, 0.3778, 0.9809, 0.3331, 0.9999, 0.4266, 0.1863, 0.3444, 0.16, 0.4086, 0.02001, 0.3776, 0.05762, 0.2859, 0.844, 0.5106, 0.8443, 0.4432, 0.9999, 0.4266, 0.9999, 0.5232, 0.2242, 0.2857, 0.1863, 0.3444, 0.05762, 0.2859, 0.1118, 0.2018, 0.8305, 0.5775, 0.844, 0.5106, 0.9999, 0.5232, 0.9809, 0.6192, 0.2725, 0.235, 0.2242, 0.2857, 0.1118, 0.2018, 0.1808, 0.1286, 0.8042, 0.6413, 0.8305, 0.5775, 0.9809, 0.6192, 0.9435, 0.7108, 0.3294, 0.1941, 0.2725, 0.235, 0.1808, 0.1286, 0.2625, 0.07003, 0.7661, 0.6997, 0.8042, 0.6413, 0.9435, 0.7108, 0.8892, 0.7945, 0.3926, 0.1649, 0.3294, 0.1941, 0.2625, 0.07003, 0.3534, 0.02828, 0.7178, 0.7503, 0.7661, 0.6997, 0.8892, 0.7945, 0.8201, 0.8672, 0.4596, 0.1481, 0.3926, 0.1649, 0.3534, 0.02828, 0.4497, 0.004646, 0.6603, 0.7905, 0.7178, 0.7503, 0.8201, 0.8672, 0.7374, 0.9243, 0.5277, 0.1444, 0.4596, 0.1481, 0.4497, 0.004646, 0.5477, 9.935e-05, 0.5955, 0.8183, 0.6603, 0.7905, 0.7374, 0.9243, 0.6441, 0.9631, 0.5943, 0.1541, 0.5277, 0.1444, 0.5477, 9.935e-05, 0.6435, 0.01477, 0.096, 0.7016, 0.05983, 0.6159, 0.1057, 0.6003, 0.1381, 0.6775, 0.2658, 0.04578, 0.3578, 0.01377, 0.3658, 0.05131, 0.2815, 0.08135, 0.9441, 0.7228, 0.8897, 0.8029, 0.8603, 0.7792, 0.9107, 0.705, 0.002276, 0.5319, 9.941e-05, 0.4334, 0.03869, 0.4353, 0.04018, 0.5261, 0.1816, 0.09551, 0.2658, 0.04578, 0.2815, 0.08135, 0.2049, 0.1275, 0.9814, 0.6346, 0.9441, 0.7228, 0.9107, 0.705, 0.9451, 0.6242, 0.02405, 0.6289, 0.002276, 0.5319, 0.04018, 0.5261, 0.05983, 0.6159, 0.1077, 0.1623, 0.1816, 0.09551, 0.2049, 0.1275, 0.1391, 0.1891, 0.9999, 0.5418, 0.9814, 0.6346, 0.9451, 0.6242, 0.9626, 0.5392, 0.06341, 0.7208, 0.02405, 0.6289, 0.05983, 0.6159, 0.096, 0.7016, 0.9999, 0.4466, 0.9999, 0.5418, 0.9626, 0.5392, 0.9631, 0.4513, 0.1182, 0.8045, 0.06341, 0.7208, 0.096, 0.7016, 0.1464, 0.7801, 0.9812, 0.3525, 0.9999, 0.4466, 0.9631, 0.4513, 0.9463, 0.3641, 0.1876, 0.8757, 0.1182, 0.8045, 0.1464, 0.7801, 0.2104, 0.8471, 0.9445, 0.2633, 0.9812, 0.3525, 0.9463, 0.3641, 0.9126, 0.2809, 0.2687, 0.929, 0.1876, 0.8757, 0.2104, 0.8471, 0.2857, 0.898, 0.8914, 0.1827, 0.9445, 0.2633, 0.9126, 0.2809, 0.8635, 0.2055, 0.3574, 0.9672, 0.2687, 0.929, 0.2857, 0.898, 0.3691, 0.9326, 0.8248, 0.1141, 0.8914, 0.1827, 0.8635, 0.2055, 0.8017, 0.1405, 0.453, 0.9877, 0.3574, 0.9672, 0.3691, 0.9326, 0.458, 0.9507, 0.7458, 0.05865, 0.8248, 0.1141, 0.8017, 0.1405, 0.7268, 0.09005, 0.5513, 0.9884, 0.453, 0.9877, 0.458, 0.9507, 0.5486, 0.9504, 0.6534, 0.0217, 0.7458, 0.05865, 0.7268, 0.09005, 0.6401, 0.05698, 0.6482, 0.969, 0.5513, 0.9884, 0.5486, 0.9504, 0.6372, 0.9318, 0.5546, 0.002786, 0.6534, 0.0217, 0.6401, 0.05698, 0.5479, 0.0402, 0.7403, 0.9306, 0.6482, 0.969, 0.6372, 0.9318, 0.7208, 0.8957, 0.05336, 0.2458, 0.1077, 0.1623, 0.1391, 0.1891, 0.08873, 0.2638, 0.4549, 9.941e-05, 0.5546, 0.002786, 0.5479, 0.0402, 0.4553, 0.03818, 0.8213, 0.8725, 0.7403, 0.9306, 0.7208, 0.8957, 0.7965, 0.8439, 0.01736, 0.337, 0.05336, 0.2458, 0.08873, 0.2638, 0.0551, 0.3469, 0.3578, 0.01377, 0.4549, 9.941e-05, 0.4553, 0.03818, 0.3658, 0.05131, 0.8897, 0.8029, 0.8213, 0.8725, 0.7965, 0.8439, 0.8603, 0.7792, 0.3214, 0.8298, 0.2587, 0.7861, 0.2823, 0.7564, 0.3387, 0.7959, 0.9631, 0.4513, 0.9626, 0.5392, 0.9159, 0.5349, 0.9164, 0.4563, 0.1464, 0.7801, 0.096, 0.7016, 0.1381, 0.6775, 0.1829, 0.7488, 0.9463, 0.3641, 0.9631, 0.4513, 0.9164, 0.4563, 0.9015, 0.3779, 0.2104, 0.8471, 0.1464, 0.7801, 0.1829, 0.7488, 0.2397, 0.81, 0.9126, 0.2809, 0.9463, 0.3641, 0.9015, 0.3779, 0.8713, 0.303, 0.2857, 0.898, 0.2104, 0.8471, 0.2397, 0.81, 0.3074, 0.857, 0.8635, 0.2055, 0.9126, 0.2809, 0.8713, 0.303, 0.8272, 0.2346, 0.3691, 0.9326, 0.2857, 0.898, 0.3074, 0.857, 0.3833, 0.8877, 0.8017, 0.1405, 0.8635, 0.2055, 0.8272, 0.2346, 0.7713, 0.1751, 0.458, 0.9507, 0.3691, 0.9326, 0.3833, 0.8877, 0.4632, 0.9034, 0.7268, 0.09005, 0.8017, 0.1405, 0.7713, 0.1751, 0.7023, 0.1302, 0.5486, 0.9504, 0.458, 0.9507, 0.4632, 0.9034, 0.5439, 0.9027, 0.6401, 0.05698, 0.7268, 0.09005, 0.7023, 0.1302, 0.6233, 0.1019, 0.6372, 0.9318, 0.5486, 0.9504, 0.5439, 0.9027, 0.6221, 0.8852, 0.5479, 0.0402, 0.6401, 0.05698, 0.6233, 0.1019, 0.5399, 0.08807, 0.7208, 0.8957, 0.6372, 0.9318, 0.6221, 0.8852, 0.6967, 0.8542, 0.08873, 0.2638, 0.1391, 0.1891, 0.1773, 0.2215, 0.1323, 0.2866, 0.4553, 0.03818, 0.5479, 0.0402, 0.5399, 0.08807, 0.4567, 0.08642, 0.7965, 0.8439, 0.7208, 0.8957, 0.6967, 0.8542, 0.7653, 0.8082, 0.0551, 0.3469, 0.08873, 0.2638, 0.1323, 0.2866, 0.102, 0.3601, 0.3658, 0.05131, 0.4553, 0.03818, 0.4567, 0.08642, 0.3768, 0.09828, 0.8603, 0.7792, 0.7965, 0.8439, 0.7653, 0.8082, 0.8241, 0.7498, 0.03869, 0.4353, 0.0551, 0.3469, 0.102, 0.3601, 0.08711, 0.4388, 0.2815, 0.08135, 0.3658, 0.05131, 0.3768, 0.09828, 0.3018, 0.1254, 0.9107, 0.705, 0.8603, 0.7792, 0.8241, 0.7498, 0.8686, 0.6823, 0.04018, 0.5261, 0.03869, 0.4353, 0.08711, 0.4388, 0.08827, 0.5198, 0.2049, 0.1275, 0.2815, 0.08135, 0.3018, 0.1254, 0.2342, 0.1668, 0.9451, 0.6242, 0.9107, 0.705, 0.8686, 0.6823, 0.9, 0.6106, 0.05983, 0.6159, 0.04018, 0.5261, 0.08827, 0.5198, 0.1057, 0.6003, 0.1391, 0.1891, 0.2049, 0.1275, 0.2342, 0.1668, 0.1773, 0.2215, 0.9626, 0.5392, 0.9451, 0.6242, 0.9, 0.6106, 0.9159, 0.5349, 0.535, 0.8356, 0.4682, 0.8355, 0.4732, 0.7734, 0.5278, 0.7742, 0.8031, 0.2533, 0.8441, 0.3168, 0.8093, 0.3341, 0.7722, 0.277, 0.3918, 0.8586, 0.3214, 0.8298, 0.3387, 0.7959, 0.4019, 0.822, 0.7508, 0.1981, 0.8031, 0.2533, 0.7722, 0.277, 0.7249, 0.2274, 0.4657, 0.8732, 0.3918, 0.8586, 0.4019, 0.822, 0.4682, 0.8355, 0.6866, 0.1564, 0.7508, 0.1981, 0.7249, 0.2274, 0.667, 0.1897, 0.5401, 0.8727, 0.4657, 0.8732, 0.4682, 0.8355, 0.535, 0.8356, 0.6129, 0.1306, 0.6866, 0.1564, 0.667, 0.1897, 0.6007, 0.1664, 0.6124, 0.8569, 0.5401, 0.8727, 0.535, 0.8356, 0.6001, 0.822, 0.5353, 0.1182, 0.6129, 0.1306, 0.6007, 0.1664, 0.5307, 0.1554, 0.6814, 0.8283, 0.6124, 0.8569, 0.6001, 0.822, 0.6626, 0.7962, 0.1592, 0.3014, 0.2002, 0.2411, 0.2294, 0.2659, 0.1926, 0.3203, 0.4584, 0.1173, 0.5353, 0.1182, 0.5307, 0.1554, 0.4615, 0.1548, 0.7457, 0.7856, 0.6814, 0.8283, 0.6626, 0.7962, 0.7211, 0.7573, 0.1313, 0.3692, 0.1592, 0.3014, 0.1926, 0.3203, 0.1676, 0.3813, 0.3847, 0.1278, 0.4584, 0.1173, 0.4615, 0.1548, 0.3954, 0.1641, 0.8011, 0.7311, 0.7457, 0.7856, 0.7211, 0.7573, 0.7715, 0.7077, 0.1177, 0.4419, 0.1313, 0.3692, 0.1676, 0.3813, 0.1555, 0.4467, 0.3154, 0.1528, 0.3847, 0.1278, 0.3954, 0.1641, 0.3331, 0.1865, 0.8423, 0.668, 0.8011, 0.7311, 0.7715, 0.7077, 0.8095, 0.6509, 0.1189, 0.5168, 0.1177, 0.4419, 0.1555, 0.4467, 0.1568, 0.5141, 0.2532, 0.191, 0.3154, 0.1528, 0.3331, 0.1865, 0.2771, 0.2209, 0.8718, 0.6017, 0.8423, 0.668, 0.8095, 0.6509, 0.8357, 0.5906, 0.1354, 0.591, 0.1189, 0.5168, 0.1568, 0.5141, 0.1717, 0.5807, 0.2002, 0.2411, 0.2532, 0.191, 0.2771, 0.2209, 0.2294, 0.2659, 0.886, 0.5315, 0.8718, 0.6017, 0.8357, 0.5906, 0.8482, 0.5271, 0.165, 0.6626, 0.1354, 0.591, 0.1717, 0.5807, 0.1984, 0.6451, 0.8863, 0.4588, 0.886, 0.5315, 0.8482, 0.5271, 0.848, 0.4616, 0.2063, 0.729, 0.165, 0.6626, 0.1984, 0.6451, 0.2353, 0.705, 0.8722, 0.3862, 0.8863, 0.4588, 0.848, 0.4616, 0.8349, 0.3964, 0.2587, 0.7861, 0.2063, 0.729, 0.2353, 0.705, 0.2823, 0.7564, 0.8441, 0.3168, 0.8722, 0.3862, 0.8349, 0.3964, 0.8093, 0.3341, 0.6231, 0.6432, 0.5913, 0.6637, 0.5448, 0.5765, 0.5598, 0.5669, 0.6007, 0.1664, 0.667, 0.1897, 0.6349, 0.2455, 0.5811, 0.2258, 0.6001, 0.822, 0.535, 0.8356, 0.5278, 0.7742, 0.5813, 0.7639, 0.5307, 0.1554, 0.6007, 0.1664, 0.5811, 0.2258, 0.5242, 0.2164, 0.6626, 0.7962, 0.6001, 0.822, 0.5813, 0.7639, 0.6328, 0.7429, 0.1926, 0.3203, 0.2294, 0.2659, 0.2775, 0.3068, 0.2474, 0.3514, 0.4615, 0.1548, 0.5307, 0.1554, 0.5242, 0.2164, 0.4676, 0.2155, 0.7211, 0.7573, 0.6626, 0.7962, 0.6328, 0.7429, 0.681, 0.7109, 0.1676, 0.3813, 0.1926, 0.3203, 0.2474, 0.3514, 0.227, 0.4014, 0.3954, 0.1641, 0.4615, 0.1548, 0.4676, 0.2155, 0.4134, 0.2234, 0.7715, 0.7077, 0.7211, 0.7573, 0.681, 0.7109, 0.7225, 0.6701, 0.1555, 0.4467, 0.1676, 0.3813, 0.227, 0.4014, 0.2173, 0.455, 0.3331, 0.1865, 0.3954, 0.1641, 0.4134, 0.2234, 0.3624, 0.2417, 0.8095, 0.6509, 0.7715, 0.7077, 0.7225, 0.6701, 0.7539, 0.6237, 0.1568, 0.5141, 0.1555, 0.4467, 0.2173, 0.455, 0.2185, 0.5101, 0.2771, 0.2209, 0.3331, 0.1865, 0.3624, 0.2417, 0.3165, 0.2698, 0.8357, 0.5906, 0.8095, 0.6509, 0.7539, 0.6237, 0.7748, 0.574, 0.1717, 0.5807, 0.1568, 0.5141, 0.2185, 0.5101, 0.2308, 0.5646, 0.2294, 0.2659, 0.2771, 0.2209, 0.3165, 0.2698, 0.2775, 0.3068, 0.8482, 0.5271, 0.8357, 0.5906, 0.7748, 0.574, 0.7848, 0.5217, 0.1984, 0.6451, 0.1717, 0.5807, 0.2308, 0.5646, 0.2527, 0.6172, 0.848, 0.4616, 0.8482, 0.5271, 0.7848, 0.5217, 0.7841, 0.4678, 0.2353, 0.705, 0.1984, 0.6451, 0.2527, 0.6172, 0.2829, 0.6659, 0.8349, 0.3964, 0.848, 0.4616, 0.7841, 0.4678, 0.7729, 0.4144, 0.2823, 0.7564, 0.2353, 0.705, 0.2829, 0.6659, 0.3214, 0.7078, 0.8093, 0.3341, 0.8349, 0.3964, 0.7729, 0.4144, 0.7516, 0.3635, 0.3387, 0.7959, 0.2823, 0.7564, 0.3214, 0.7078, 0.3675, 0.74, 0.7722, 0.277, 0.8093, 0.3341, 0.7516, 0.3635, 0.7209, 0.317, 0.4019, 0.822, 0.3387, 0.7959, 0.3675, 0.74, 0.419, 0.7618, 0.7249, 0.2274, 0.7722, 0.277, 0.7209, 0.317, 0.6819, 0.2766, 0.4682, 0.8355, 0.4019, 0.822, 0.419, 0.7618, 0.4732, 0.7734, 0.667, 0.1897, 0.7249, 0.2274, 0.6819, 0.2766, 0.6349, 0.2455, 0.589, 0.5234, 0.5823, 0.5399, 0.5142, 0.5018, 0.5154, 0.4987, 0.3134, 0.4305, 0.3272, 0.3965, 0.4146, 0.4458, 0.4079, 0.4624, 0.44, 0.3092, 0.4768, 0.3038, 0.4876, 0.4002, 0.4696, 0.4029, 0.6503, 0.6166, 0.6231, 0.6432, 0.5598, 0.5669, 0.5725, 0.5546, 0.3068, 0.467, 0.3134, 0.4305, 0.4079, 0.4624, 0.4047, 0.4802, 0.4053, 0.3217, 0.44, 0.3092, 0.4696, 0.4029, 0.4527, 0.4092, 0.671, 0.5857, 0.6503, 0.6166, 0.5725, 0.5546, 0.5823, 0.5399, 0.3077, 0.5044, 0.3068, 0.467, 0.4047, 0.4802, 0.4051, 0.4985, 0.3741, 0.341, 0.4053, 0.3217, 0.4527, 0.4092, 0.4375, 0.4186, 0.6847, 0.5518, 0.671, 0.5857, 0.5823, 0.5399, 0.589, 0.5234, 0.3161, 0.5414, 0.3077, 0.5044, 0.4051, 0.4985, 0.4092, 0.5166, 0.3477, 0.3662, 0.3741, 0.341, 0.4375, 0.4186, 0.4246, 0.431, 0.6913, 0.516, 0.6847, 0.5518, 0.589, 0.5234, 0.5921, 0.5057, 0.3313, 0.5767, 0.3161, 0.5414, 0.4092, 0.5166, 0.4167, 0.5337, 0.6906, 0.4791, 0.6913, 0.516, 0.5921, 0.5057, 0.5917, 0.4876, 0.3523, 0.6093, 0.3313, 0.5767, 0.4167, 0.5337, 0.4274, 0.5492, 0.6828, 0.4426, 0.6906, 0.4791, 0.5917, 0.4876, 0.5877, 0.4697, 0.379, 0.6373, 0.3523, 0.6093, 0.4274, 0.5492, 0.4407, 0.5626, 0.668, 0.4078, 0.6828, 0.4426, 0.5877, 0.4697, 0.5803, 0.4527, 0.4105, 0.6592, 0.379, 0.6373, 0.4407, 0.5626, 0.4563, 0.5733, 0.6468, 0.3762, 0.668, 0.4078, 0.5803, 0.4527, 0.5699, 0.4372, 0.4455, 0.6744, 0.4105, 0.6592, 0.4563, 0.5733, 0.4735, 0.5808, 0.62, 0.3489, 0.6468, 0.3762, 0.5699, 0.4372, 0.5566, 0.4238, 0.4825, 0.6827, 0.4455, 0.6744, 0.4735, 0.5808, 0.4916, 0.585, 0.5883, 0.3274, 0.62, 0.3489, 0.5566, 0.4238, 0.5412, 0.4131, 0.5199, 0.6837, 0.4825, 0.6827, 0.4916, 0.585, 0.51, 0.5857, 0.5525, 0.3128, 0.5883, 0.3274, 0.5412, 0.4131, 0.5241, 0.4054, 0.5566, 0.6774, 0.5199, 0.6837, 0.51, 0.5857, 0.528, 0.5828, 0.5147, 0.3051, 0.5525, 0.3128, 0.5241, 0.4054, 0.506, 0.4011, 0.5913, 0.6637, 0.5566, 0.6774, 0.528, 0.5828, 0.5448, 0.5765, 0.3272, 0.3965, 0.3477, 0.3662, 0.4246, 0.431, 0.4146, 0.4458, 0.4768, 0.3038, 0.5147, 0.3051, 0.506, 0.4011, 0.4876, 0.4002, 0.483, 0.4843, 0.4849, 0.4815, 0.4873, 0.4792, 0.4901, 0.4775, 0.4932, 0.4763, 0.4966, 0.4758, 0.5, 0.4759, 0.5033, 0.4767, 0.5065, 0.4782, 0.5094, 0.4802, 0.5119, 0.4826, 0.5138, 0.4855, 0.5152, 0.4887, 0.5159, 0.492, 0.516, 0.4954, 0.5154, 0.4987, 0.5142, 0.5018, 0.5124, 0.5045, 0.51, 0.5068, 0.5072, 0.5086, 0.5041, 0.5097, 0.5007, 0.5103, 0.4973, 0.5101, 0.4939, 0.5093, 0.4907, 0.5079, 0.4879, 0.5059, 0.4854, 0.5034, 0.4834, 0.5006, 0.482, 0.4974, 0.4813, 0.494, 0.4812, 0.4907, 0.4818, 0.4874, 0.4092, 0.5166, 0.4051, 0.4985, 0.4813, 0.494, 0.482, 0.4974, 0.4246, 0.431, 0.4375, 0.4186, 0.4873, 0.4792, 0.4849, 0.4815, 0.5921, 0.5057, 0.589, 0.5234, 0.5154, 0.4987, 0.516, 0.4954, 0.4167, 0.5337, 0.4092, 0.5166, 0.482, 0.4974, 0.4834, 0.5006, 0.5917, 0.4876, 0.5921, 0.5057, 0.516, 0.4954, 0.5159, 0.492, 0.4274, 0.5492, 0.4167, 0.5337, 0.4834, 0.5006, 0.4854, 0.5034, 0.5877, 0.4697, 0.5917, 0.4876, 0.5159, 0.492, 0.5152, 0.4887, 0.4407, 0.5626, 0.4274, 0.5492, 0.4854, 0.5034, 0.4879, 0.5059, 0.5803, 0.4527, 0.5877, 0.4697, 0.5152, 0.4887, 0.5138, 0.4855, 0.4563, 0.5733, 0.4407, 0.5626, 0.4879, 0.5059, 0.4907, 0.5079, 0.5699, 0.4372, 0.5803, 0.4527, 0.5138, 0.4855, 0.5119, 0.4826, 0.4735, 0.5808, 0.4563, 0.5733, 0.4907, 0.5079, 0.4939, 0.5093, 0.5566, 0.4238, 0.5699, 0.4372, 0.5119, 0.4826, 0.5094, 0.4802, 0.4916, 0.585, 0.4735, 0.5808, 0.4939, 0.5093, 0.4973, 0.5101, 0.5412, 0.4131, 0.5566, 0.4238, 0.5094, 0.4802, 0.5065, 0.4782, 0.51, 0.5857, 0.4916, 0.585, 0.4973, 0.5101, 0.5007, 0.5103, 0.5241, 0.4054, 0.5412, 0.4131, 0.5065, 0.4782, 0.5033, 0.4767, 0.528, 0.5828, 0.51, 0.5857, 0.5007, 0.5103, 0.5041, 0.5097, 0.506, 0.4011, 0.5241, 0.4054, 0.5033, 0.4767, 0.5, 0.4759, 0.5448, 0.5765, 0.528, 0.5828, 0.5041, 0.5097, 0.5072, 0.5086, 0.4146, 0.4458, 0.4246, 0.431, 0.4849, 0.4815, 0.483, 0.4843, 0.4876, 0.4002, 0.506, 0.4011, 0.5, 0.4759, 0.4966, 0.4758, 0.5598, 0.5669, 0.5448, 0.5765, 0.5072, 0.5086, 0.51, 0.5068, 0.4079, 0.4624, 0.4146, 0.4458, 0.483, 0.4843, 0.4818, 0.4874, 0.4696, 0.4029, 0.4876, 0.4002, 0.4966, 0.4758, 0.4932, 0.4763, 0.5725, 0.5546, 0.5598, 0.5669, 0.51, 0.5068, 0.5124, 0.5045, 0.4047, 0.4802, 0.4079, 0.4624, 0.4818, 0.4874, 0.4812, 0.4907, 0.4527, 0.4092, 0.4696, 0.4029, 0.4932, 0.4763, 0.4901, 0.4775, 0.5823, 0.5399, 0.5725, 0.5546, 0.5124, 0.5045, 0.5142, 0.5018, 0.4051, 0.4985, 0.4047, 0.4802, 0.4812, 0.4907, 0.4813, 0.494, 0.4375, 0.4186, 0.4527, 0.4092, 0.4901, 0.4775, 0.4873, 0.4792, 0.8713, 0.303, 0.9015, 0.3779, 0.8722, 0.3862, 0.8441, 0.3168, 0.2397, 0.81, 0.1829, 0.7488, 0.2063, 0.729, 0.2587, 0.7861, 0.9015, 0.3779, 0.9164, 0.4563, 0.8863, 0.4588, 0.8722, 0.3862, 0.1829, 0.7488, 0.1381, 0.6775, 0.165, 0.6626, 0.2063, 0.729, 0.9164, 0.4563, 0.9159, 0.5349, 0.886, 0.5315, 0.8863, 0.4588, 0.1381, 0.6775, 0.1057, 0.6003, 0.1354, 0.591, 0.165, 0.6626, 0.9159, 0.5349, 0.9, 0.6106, 0.8718, 0.6017, 0.886, 0.5315, 0.1773, 0.2215, 0.2342, 0.1668, 0.2532, 0.191, 0.2002, 0.2411, 0.1057, 0.6003, 0.08827, 0.5198, 0.1189, 0.5168, 0.1354, 0.591, 0.9, 0.6106, 0.8686, 0.6823, 0.8423, 0.668, 0.8718, 0.6017, 0.2342, 0.1668, 0.3018, 0.1254, 0.3154, 0.1528, 0.2532, 0.191, 0.08827, 0.5198, 0.08711, 0.4388, 0.1177, 0.4419, 0.1189, 0.5168, 0.8686, 0.6823, 0.8241, 0.7498, 0.8011, 0.7311, 0.8423, 0.668, 0.3018, 0.1254, 0.3768, 0.09828, 0.3847, 0.1278, 0.3154, 0.1528, 0.08711, 0.4388, 0.102, 0.3601, 0.1313, 0.3692, 0.1177, 0.4419, 0.8241, 0.7498, 0.7653, 0.8082, 0.7457, 0.7856, 0.8011, 0.7311, 0.3768, 0.09828, 0.4567, 0.08642, 0.4584, 0.1173, 0.3847, 0.1278, 0.102, 0.3601, 0.1323, 0.2866, 0.1592, 0.3014, 0.1313, 0.3692, 0.7653, 0.8082, 0.6967, 0.8542, 0.6814, 0.8283, 0.7457, 0.7856, 0.4567, 0.08642, 0.5399, 0.08807, 0.5353, 0.1182, 0.4584, 0.1173, 0.1323, 0.2866, 0.1773, 0.2215, 0.2002, 0.2411, 0.1592, 0.3014, 0.6967, 0.8542, 0.6221, 0.8852, 0.6124, 0.8569, 0.6814, 0.8283, 0.5399, 0.08807, 0.6233, 0.1019, 0.6129, 0.1306, 0.5353, 0.1182, 0.6221, 0.8852, 0.5439, 0.9027, 0.5401, 0.8727, 0.6124, 0.8569, 0.6233, 0.1019, 0.7023, 0.1302, 0.6866, 0.1564, 0.6129, 0.1306, 0.5439, 0.9027, 0.4632, 0.9034, 0.4657, 0.8732, 0.5401, 0.8727, 0.7023, 0.1302, 0.7713, 0.1751, 0.7508, 0.1981, 0.6866, 0.1564, 0.4632, 0.9034, 0.3833, 0.8877, 0.3918, 0.8586, 0.4657, 0.8732, 0.7713, 0.1751, 0.8272, 0.2346, 0.8031, 0.2533, 0.7508, 0.1981, 0.3833, 0.8877, 0.3074, 0.857, 0.3214, 0.8298, 0.3918, 0.8586, 0.8272, 0.2346, 0.8713, 0.303, 0.8441, 0.3168, 0.8031, 0.2533, 0.3074, 0.857, 0.2397, 0.81, 0.2587, 0.7861, 0.3214, 0.8298, 0.4676, 0.2155, 0.5242, 0.2164, 0.5147, 0.3051, 0.4768, 0.3038, 0.2474, 0.3514, 0.2775, 0.3068, 0.3477, 0.3662, 0.3272, 0.3965, 0.6328, 0.7429, 0.5813, 0.7639, 0.5566, 0.6774, 0.5913, 0.6637, 0.5242, 0.2164, 0.5811, 0.2258, 0.5525, 0.3128, 0.5147, 0.3051, 0.5813, 0.7639, 0.5278, 0.7742, 0.5199, 0.6837, 0.5566, 0.6774, 0.5811, 0.2258, 0.6349, 0.2455, 0.5883, 0.3274, 0.5525, 0.3128, 0.5278, 0.7742, 0.4732, 0.7734, 0.4825, 0.6827, 0.5199, 0.6837, 0.6349, 0.2455, 0.6819, 0.2766, 0.62, 0.3489, 0.5883, 0.3274, 0.4732, 0.7734, 0.419, 0.7618, 0.4455, 0.6744, 0.4825, 0.6827, 0.6819, 0.2766, 0.7209, 0.317, 0.6468, 0.3762, 0.62, 0.3489, 0.419, 0.7618, 0.3675, 0.74, 0.4105, 0.6592, 0.4455, 0.6744, 0.7209, 0.317, 0.7516, 0.3635, 0.668, 0.4078, 0.6468, 0.3762, 0.3675, 0.74, 0.3214, 0.7078, 0.379, 0.6373, 0.4105, 0.6592, 0.7516, 0.3635, 0.7729, 0.4144, 0.6828, 0.4426, 0.668, 0.4078, 0.3214, 0.7078, 0.2829, 0.6659, 0.3523, 0.6093, 0.379, 0.6373, 0.7729, 0.4144, 0.7841, 0.4678, 0.6906, 0.4791, 0.6828, 0.4426, 0.2829, 0.6659, 0.2527, 0.6172, 0.3313, 0.5767, 0.3523, 0.6093, 0.7841, 0.4678, 0.7848, 0.5217, 0.6913, 0.516, 0.6906, 0.4791, 0.2527, 0.6172, 0.2308, 0.5646, 0.3161, 0.5414, 0.3313, 0.5767, 0.7848, 0.5217, 0.7748, 0.574, 0.6847, 0.5518, 0.6913, 0.516, 0.2775, 0.3068, 0.3165, 0.2698, 0.3741, 0.341, 0.3477, 0.3662, 0.2308, 0.5646, 0.2185, 0.5101, 0.3077, 0.5044, 0.3161, 0.5414, 0.7748, 0.574, 0.7539, 0.6237, 0.671, 0.5857, 0.6847, 0.5518, 0.3165, 0.2698, 0.3624, 0.2417, 0.4053, 0.3217, 0.3741, 0.341, 0.2185, 0.5101, 0.2173, 0.455, 0.3068, 0.467, 0.3077, 0.5044, 0.7539, 0.6237, 0.7225, 0.6701, 0.6503, 0.6166, 0.671, 0.5857, 0.3624, 0.2417, 0.4134, 0.2234, 0.44, 0.3092, 0.4053, 0.3217, 0.2173, 0.455, 0.227, 0.4014, 0.3134, 0.4305, 0.3068, 0.467, 0.7225, 0.6701, 0.681, 0.7109, 0.6231, 0.6432, 0.6503, 0.6166, 0.4134, 0.2234, 0.4676, 0.2155, 0.4768, 0.3038, 0.44, 0.3092, 0.227, 0.4014, 0.2474, 0.3514, 0.3272, 0.3965, 0.3134, 0.4305, 0.681, 0.7109, 0.6328, 0.7429, 0.5913, 0.6637, 0.6231, 0.6432, 0.3641, 0.3268, 0.3896, 0.3232, 0.3861, 0.4786, 0.3635, 0.4851, 0.5766, 0.32, 0.6009, 0.3233, 0.5766, 0.473, 0.5549, 0.4682, 0.8043, 0.3686, 0.8267, 0.375, 0.7734, 0.5402, 0.7535, 0.5335, 0.2373, 0.3498, 0.2616, 0.3448, 0.2722, 0.5155, 0.2503, 0.5229, 0.4849, 0.3153, 0.5074, 0.3152, 0.4923, 0.4618, 0.4718, 0.4625, 0.7046, 0.3432, 0.7307, 0.3494, 0.6893, 0.5099, 0.6669, 0.5017, 0.1495, 0.3702, 0.1702, 0.3651, 0.1889, 0.5419, 0.1696, 0.5467, 0.3896, 0.3232, 0.4145, 0.3202, 0.4083, 0.4728, 0.3861, 0.4786, 0.6009, 0.3233, 0.6261, 0.3273, 0.5988, 0.479, 0.5766, 0.473, 0.8267, 0.375, 0.8479, 0.3812, 0.7927, 0.5462, 0.7734, 0.5402, 0.2616, 0.3448, 0.2867, 0.3399, 0.2947, 0.5077, 0.2722, 0.5155, 0.5074, 0.3152, 0.53, 0.316, 0.5129, 0.4625, 0.4923, 0.4618, 0.7307, 0.3494, 0.7562, 0.3557, 0.7114, 0.5182, 0.6893, 0.5099, 0.1702, 0.3651, 0.1916, 0.36, 0.2086, 0.5363, 0.1889, 0.5419, 0.4145, 0.3202, 0.4386, 0.3179, 0.43, 0.4681, 0.4083, 0.4728, 0.6261, 0.3273, 0.652, 0.3321, 0.6213, 0.4859, 0.5988, 0.479, 0.8479, 0.3812, 0.8682, 0.3874, 0.8115, 0.5513, 0.7927, 0.5462, 0.3124, 0.3352, 0.3383, 0.3308, 0.3406, 0.4924, 0.3176, 0.5, 0.2867, 0.3399, 0.3124, 0.3352, 0.3176, 0.5, 0.2947, 0.5077, 0.53, 0.316, 0.553, 0.3176, 0.5337, 0.4647, 0.5129, 0.4625, 0.7562, 0.3557, 0.7808, 0.3622, 0.7328, 0.5261, 0.7114, 0.5182, 0.1916, 0.36, 0.2139, 0.3549, 0.2291, 0.5299, 0.2086, 0.5363, 0.4386, 0.3179, 0.4621, 0.3162, 0.4511, 0.4647, 0.43, 0.4681, 0.652, 0.3321, 0.6782, 0.3374, 0.6441, 0.4936, 0.6213, 0.4859, 0.1092, 0.3809, 0.1293, 0.3755, 0.1506, 0.5508, 0.1315, 0.554, 0.3383, 0.3308, 0.3641, 0.3268, 0.3635, 0.4851, 0.3406, 0.4924, 0.553, 0.3176, 0.5766, 0.32, 0.5549, 0.4682, 0.5337, 0.4647, 0.7808, 0.3622, 0.8043, 0.3686, 0.7535, 0.5335, 0.7328, 0.5261, 0.2139, 0.3549, 0.2373, 0.3498, 0.2503, 0.5229, 0.2291, 0.5299, 0.4621, 0.3162, 0.4849, 0.3153, 0.4718, 0.4625, 0.4511, 0.4647, 0.6782, 0.3374, 0.7046, 0.3432, 0.6669, 0.5017, 0.6441, 0.4936, 0.1293, 0.3755, 0.1495, 0.3702, 0.1696, 0.5467, 0.1506, 0.5508, 0.309, 0.7603, 0.3352, 0.7571, 0.3392, 0.7914, 0.3136, 0.7943, 0.2831, 0.7636, 0.309, 0.7603, 0.3136, 0.7943, 0.2884, 0.7973, 0.2576, 0.767, 0.2831, 0.7636, 0.2884, 0.7973, 0.2634, 0.8004, 0.2328, 0.7703, 0.2576, 0.767, 0.2634, 0.8004, 0.2387, 0.8035, 0.2085, 0.7736, 0.2328, 0.7703, 0.2387, 0.8035, 0.2142, 0.8066, 0.185, 0.7766, 0.2085, 0.7736, 0.2142, 0.8066, 0.1898, 0.8095, 0.1621, 0.7793, 0.185, 0.7766, 0.1898, 0.8095, 0.1655, 0.812, 0.1398, 0.7814, 0.1621, 0.7793, 0.1655, 0.812, 0.1411, 0.8137, 0.1182, 0.7823, 0.1398, 0.7814, 0.1411, 0.8137, 0.1161, 0.814, 0.8838, 0.7807, 0.9062, 0.7819, 0.9066, 0.814, 0.8814, 0.814, 0.8601, 0.7785, 0.8838, 0.7807, 0.8814, 0.814, 0.856, 0.8127, 0.8353, 0.7758, 0.8601, 0.7785, 0.856, 0.8127, 0.8303, 0.8106, 0.8097, 0.7728, 0.8353, 0.7758, 0.8303, 0.8106, 0.8043, 0.808, 0.7833, 0.7695, 0.8097, 0.7728, 0.8043, 0.808, 0.778, 0.8051, 0.7564, 0.7662, 0.7833, 0.7695, 0.778, 0.8051, 0.7514, 0.802, 0.7291, 0.7629, 0.7564, 0.7662, 0.7514, 0.802, 0.7246, 0.7986, 0.7019, 0.7596, 0.7291, 0.7629, 0.7246, 0.7986, 0.6977, 0.7953, 0.6751, 0.7568, 0.7019, 0.7596, 0.6977, 0.7953, 0.6714, 0.7916, 0.6488, 0.7541, 0.6751, 0.7568, 0.6714, 0.7916, 0.6459, 0.7881, 0.6234, 0.7518, 0.6488, 0.7541, 0.6459, 0.7881, 0.6211, 0.7849, 0.5988, 0.7498, 0.6234, 0.7518, 0.6211, 0.7849, 0.5971, 0.7822, 0.5751, 0.7482, 0.5988, 0.7498, 0.5971, 0.7822, 0.5736, 0.7799, 0.552, 0.7472, 0.5751, 0.7482, 0.5736, 0.7799, 0.5508, 0.7781, 0.5293, 0.7467, 0.552, 0.7472, 0.5508, 0.7781, 0.5287, 0.7769, 0.5068, 0.7463, 0.5293, 0.7467, 0.5287, 0.7769, 0.5066, 0.777, 0.484, 0.7464, 0.5068, 0.7463, 0.5066, 0.777, 0.484, 0.7778, 0.4608, 0.7471, 0.484, 0.7464, 0.484, 0.7778, 0.4609, 0.7792, 0.4369, 0.7483, 0.4608, 0.7471, 0.4609, 0.7792, 0.4375, 0.7809, 0.4123, 0.7499, 0.4369, 0.7483, 0.4375, 0.7809, 0.4136, 0.7829, 0.3871, 0.752, 0.4123, 0.7499, 0.4136, 0.7829, 0.3893, 0.7854, 0.3613, 0.7544, 0.3871, 0.752, 0.3893, 0.7854, 0.3645, 0.7883, 0.3352, 0.7571, 0.3613, 0.7544, 0.3645, 0.7883, 0.3392, 0.7914, 0.4105, 0.535, 0.4221, 0.551, 0.2224, 0.7237, 0.1848, 0.6697, 0.9063, 0.6474, 0.9286, 0.6529, 0.9084, 0.7577, 0.8863, 0.755, 0.5548, 0.6053, 0.5795, 0.6062, 0.5764, 0.7219, 0.5529, 0.7209, 0.09845, 0.6578, 0.1193, 0.6527, 0.1375, 0.7565, 0.1164, 0.7589, 0.5795, 0.6062, 0.605, 0.6076, 0.6005, 0.7233, 0.5764, 0.7219, 0.1193, 0.6527, 0.1411, 0.6478, 0.1593, 0.7538, 0.1375, 0.7565, 0.605, 0.6076, 0.6311, 0.6094, 0.6255, 0.7252, 0.6005, 0.7233, 0.1411, 0.6478, 0.1633, 0.6433, 0.1818, 0.7508, 0.1593, 0.7538, 0.6311, 0.6094, 0.6583, 0.6116, 0.6512, 0.7274, 0.6255, 0.7252, 0.1633, 0.6433, 0.1866, 0.6391, 0.2051, 0.7477, 0.1818, 0.7508, 0.6583, 0.6116, 0.6871, 0.6141, 0.6778, 0.7299, 0.6512, 0.7274, 0.3203, 0.6193, 0.3491, 0.6161, 0.3588, 0.7285, 0.3323, 0.7312, 0.1866, 0.6391, 0.2115, 0.6349, 0.2292, 0.7444, 0.2051, 0.7477, 0.6871, 0.6141, 0.7166, 0.6172, 0.7049, 0.7328, 0.6778, 0.7299, 0.3491, 0.6161, 0.3768, 0.6132, 0.3849, 0.7261, 0.3588, 0.7285, 0.2115, 0.6349, 0.2374, 0.6307, 0.2541, 0.741, 0.2292, 0.7444, 0.7166, 0.6172, 0.7449, 0.6206, 0.7323, 0.7359, 0.7049, 0.7328, 0.3768, 0.6132, 0.4043, 0.6107, 0.4105, 0.724, 0.3849, 0.7261, 0.2374, 0.6307, 0.2641, 0.6267, 0.2798, 0.7376, 0.2541, 0.741, 0.7449, 0.6206, 0.7745, 0.6244, 0.7596, 0.7392, 0.7323, 0.7359, 0.4043, 0.6107, 0.4308, 0.6086, 0.4355, 0.7224, 0.4105, 0.724, 0.7745, 0.6244, 0.8036, 0.6286, 0.7867, 0.7426, 0.7596, 0.7392, 0.4308, 0.6086, 0.458, 0.6069, 0.4599, 0.7212, 0.4355, 0.7224, 0.2641, 0.6267, 0.2918, 0.6229, 0.3059, 0.7343, 0.2798, 0.7376, 0.8036, 0.6286, 0.8311, 0.6329, 0.813, 0.746, 0.7867, 0.7426, 0.458, 0.6069, 0.4826, 0.6056, 0.4836, 0.7205, 0.4599, 0.7212, 0.8311, 0.6329, 0.8575, 0.6374, 0.8385, 0.7492, 0.813, 0.746, 0.4826, 0.6056, 0.5065, 0.605, 0.5068, 0.7202, 0.4836, 0.7205, 0.8575, 0.6374, 0.8823, 0.6423, 0.863, 0.7522, 0.8385, 0.7492, 0.5065, 0.605, 0.5297, 0.605, 0.5298, 0.7205, 0.5068, 0.7202, 0.8823, 0.6423, 0.9063, 0.6474, 0.8863, 0.755, 0.863, 0.7522, 0.2918, 0.6229, 0.3203, 0.6193, 0.3323, 0.7312, 0.3059, 0.7343, 0.5297, 0.605, 0.5548, 0.6053, 0.5529, 0.7209, 0.5298, 0.7205, 0.2958, 0.06735, 0.266, 0.07287, 0.2652, 0.06327, 0.2952, 0.0578, 0.2952, 0.0578, 0.2652, 0.06327, 0.2637, 0.0534, 0.2939, 0.04797, 0.266, 0.07287, 0.2363, 0.07908, 0.2354, 0.06943, 0.2652, 0.06327, 0.2652, 0.06327, 0.2354, 0.06943, 0.2337, 0.05951, 0.2637, 0.0534, 0.2363, 0.07908, 0.207, 0.08589, 0.2058, 0.07617, 0.2354, 0.06943, 0.2354, 0.06943, 0.2058, 0.07617, 0.2039, 0.0662, 0.2337, 0.05951, 0.207, 0.08589, 0.1778, 0.09317, 0.1765, 0.0834, 0.2058, 0.07617, 0.2058, 0.07617, 0.1765, 0.0834, 0.1744, 0.07338, 0.2039, 0.0662, 0.1778, 0.09317, 0.149, 0.1008, 0.1474, 0.09099, 0.1765, 0.0834, 0.1765, 0.0834, 0.1474, 0.09099, 0.1451, 0.08092, 0.1744, 0.07338, 0.149, 0.1008, 0.1203, 0.1086, 0.1185, 0.09877, 0.1474, 0.09099, 0.1474, 0.09099, 0.1185, 0.09877, 0.1161, 0.08867, 0.1451, 0.08092, 0.1203, 0.1086, 0.09163, 0.1164, 0.08969, 0.1065, 0.1185, 0.09877, 0.1185, 0.09877, 0.08969, 0.1065, 0.0873, 0.09636, 0.1161, 0.08867, 0.09163, 0.1164, 0.06254, 0.1238, 0.06064, 0.1138, 0.08969, 0.1065, 0.08969, 0.1065, 0.06064, 0.1138, 0.05849, 0.1035, 0.0873, 0.09636, 0.06254, 0.1238, 0.03213, 0.1305, 0.0303, 0.12, 0.06064, 0.1138, 0.06064, 0.1138, 0.0303, 0.12, 0.0292, 0.1092, 0.05849, 0.1035, 0.965, 0.1476, 0.9354, 0.1392, 0.9381, 0.1296, 0.9676, 0.1374, 0.9676, 0.1374, 0.9381, 0.1296, 0.9408, 0.1196, 0.9694, 0.1269, 0.9354, 0.1392, 0.907, 0.1301, 0.9097, 0.1206, 0.9381, 0.1296, 0.9381, 0.1296, 0.9097, 0.1206, 0.9127, 0.1109, 0.9408, 0.1196, 0.907, 0.1301, 0.8789, 0.1206, 0.8815, 0.1113, 0.9097, 0.1206, 0.9097, 0.1206, 0.8815, 0.1113, 0.8845, 0.1017, 0.9127, 0.1109, 0.8789, 0.1206, 0.8507, 0.1113, 0.8532, 0.102, 0.8815, 0.1113, 0.8815, 0.1113, 0.8532, 0.102, 0.8561, 0.09242, 0.8845, 0.1017, 0.8507, 0.1113, 0.8223, 0.1022, 0.8247, 0.09301, 0.8532, 0.102, 0.8532, 0.102, 0.8247, 0.09301, 0.8274, 0.08347, 0.8561, 0.09242, 0.8223, 0.1022, 0.7936, 0.09368, 0.7959, 0.08449, 0.8247, 0.09301, 0.8247, 0.09301, 0.7959, 0.08449, 0.7984, 0.07499, 0.8274, 0.08347, 0.7936, 0.09368, 0.7648, 0.08573, 0.7669, 0.07661, 0.7959, 0.08449, 0.7959, 0.08449, 0.7669, 0.07661, 0.7692, 0.06716, 0.7984, 0.07499, 0.7648, 0.08573, 0.7358, 0.0785, 0.7378, 0.06946, 0.7669, 0.07661, 0.7669, 0.07661, 0.7378, 0.06946, 0.7399, 0.06008, 0.7692, 0.06716, 0.7358, 0.0785, 0.707, 0.07204, 0.7089, 0.06304, 0.7378, 0.06946, 0.7378, 0.06946, 0.7089, 0.06304, 0.7108, 0.05387, 0.7399, 0.06008, 0.707, 0.07204, 0.6781, 0.06657, 0.68, 0.05753, 0.7089, 0.06304, 0.7089, 0.06304, 0.68, 0.05753, 0.6818, 0.0481, 0.7108, 0.05387, 0.6781, 0.06657, 0.6491, 0.06185, 0.6508, 0.05272, 0.68, 0.05753, 0.68, 0.05753, 0.6508, 0.05272, 0.6523, 0.04315, 0.6818, 0.0481, 0.6491, 0.06185, 0.6199, 0.05796, 0.6215, 0.04874, 0.6508, 0.05272, 0.6508, 0.05272, 0.6215, 0.04874, 0.6228, 0.03908, 0.6523, 0.04315, 0.6199, 0.05796, 0.5908, 0.05492, 0.5921, 0.04563, 0.6215, 0.04874, 0.6215, 0.04874, 0.5921, 0.04563, 0.5932, 0.03589, 0.6228, 0.03908, 0.5908, 0.05492, 0.5617, 0.05269, 0.5628, 0.04334, 0.5921, 0.04563, 0.5921, 0.04563, 0.5628, 0.04334, 0.5637, 0.03355, 0.5932, 0.03589, 0.5617, 0.05269, 0.5326, 0.05126, 0.5335, 0.04186, 0.5628, 0.04334, 0.5628, 0.04334, 0.5335, 0.04186, 0.5341, 0.03202, 0.5637, 0.03355, 0.5326, 0.05126, 0.5034, 0.05059, 0.5041, 0.04115, 0.5335, 0.04186, 0.5335, 0.04186, 0.5041, 0.04115, 0.5044, 0.03129, 0.5341, 0.03202, 0.5034, 0.05059, 0.4742, 0.05066, 0.4746, 0.04121, 0.5041, 0.04115, 0.5041, 0.04115, 0.4746, 0.04121, 0.4747, 0.03134, 0.5044, 0.03129, 0.4742, 0.05066, 0.4448, 0.05148, 0.445, 0.04202, 0.4746, 0.04121, 0.4746, 0.04121, 0.445, 0.04202, 0.4448, 0.03217, 0.4747, 0.03134, 0.4448, 0.05148, 0.4152, 0.05307, 0.4153, 0.04361, 0.445, 0.04202, 0.445, 0.04202, 0.4153, 0.04361, 0.4148, 0.03377, 0.4448, 0.03217, 0.4152, 0.05307, 0.3855, 0.05543, 0.3853, 0.04597, 0.4153, 0.04361, 0.4153, 0.04361, 0.3853, 0.04597, 0.3847, 0.03614, 0.4148, 0.03377, 0.3855, 0.05543, 0.3556, 0.0586, 0.3553, 0.04912, 0.3853, 0.04597, 0.3853, 0.04597, 0.3553, 0.04912, 0.3545, 0.03931, 0.3847, 0.03614, 0.3556, 0.0586, 0.3257, 0.06258, 0.3252, 0.05307, 0.3553, 0.04912, 0.3553, 0.04912, 0.3252, 0.05307, 0.3242, 0.04325, 0.3545, 0.03931, 0.3257, 0.06258, 0.2958, 0.06735, 0.2952, 0.0578, 0.3252, 0.05307, 0.3252, 0.05307, 0.2952, 0.0578, 0.2939, 0.04797, 0.3242, 0.04325, 0.3429, 0.8397, 0.3429, 0.8088, 0.3488, 0.7785, 0.3603, 0.7501, 0.377, 0.7245, 0.3982, 0.7029, 0.4231, 0.6859, 0.4508, 0.6743, 0.4801, 0.6685, 0.51, 0.6686, 0.5394, 0.6748, 0.5671, 0.6867, 0.592, 0.7039, 0.6133, 0.7258, 0.63, 0.7516, 0.6415, 0.7801, 0.6474, 0.8105, 0.6474, 0.8414, 0.6415, 0.8717, 0.63, 0.9001, 0.6133, 0.9257, 0.5921, 0.9473, 0.5672, 0.9643, 0.5395, 0.9759, 0.5102, 0.9817, 0.4803, 0.9816, 0.4509, 0.9754, 0.4232, 0.9635, 0.3983, 0.9463, 0.377, 0.9244, 0.3603, 0.8986, 0.3488, 0.8701])
me_cylinder.materials.append(mat_cap)
me_cylinder.materials.append(mat_gill)
me_cylinder.materials.append(mat_ring)
me_cylinder.materials.append(mat_stem)
me_cylinder.use_remesh_preserve_volume = False
me_cylinder.use_remesh_preserve_attributes = False
me_cylinder.use_mirror_vertex_groups = False
me_cylinder.update()

# ---- objects
ob_cylinder = bpy.data.objects.new('Cylinder', me_cylinder)

# ---- transforms, parenting, visibility, modifiers, constraints
ob_cylinder.location = (0.0, 0.0, 0.0)
ob_cylinder.lineart.crease_threshold = 0.0
_m = ob_cylinder.modifiers.new('Auto Smooth', 'NODES')
_m.node_group = ng_auto_smooth
_gi = [s.identifier for s in ng_auto_smooth.interface.items_tree if s.item_type == 'SOCKET' and s.in_out == 'INPUT']
_m[_gi[1]] = 0.6353  # Angle

# ---- collection membership
col_collection.objects.link(ob_cylinder)

# ---- scene / render settings (as saved in the file)
scene.frame_start = 1; scene.frame_end = 250; scene.frame_set(1)
scene.render.engine = 'BLENDER_EEVEE_NEXT'
scene.render.motion_blur_shutter = 1.0
scene.cycles.use_denoising = False
scene.cycles.samples = 128
scene.cycles.sampling_pattern = 'TABULATED_SOBOL'
scene.cycles.use_adaptive_sampling = False
scene.cycles.use_light_tree = False
scene.eevee.use_gtao = True
scene.view_settings.view_transform = 'Filmic'
bpy.context.view_layer.update()

# ---- added for rendering (the .blend has no active camera and no usable light): camera, sun
cam_auto = bpy.data.cameras.new('AutoCamera')
cam_auto.lens = 50.0
cam_auto.sensor_width = 36.0
cam_auto.clip_end = 1000.0
ob_auto_camera = bpy.data.objects.new('AutoCamera', cam_auto)
scene.collection.objects.link(ob_auto_camera)
ob_auto_camera.location = (15.2442, -18.1645, 16.6962)
ob_auto_camera.rotation_euler = (1.09748, -7.21219e-08, 0.694738)
scene.camera = ob_auto_camera
light_auto_sun = bpy.data.lights.new('AutoSun', 'SUN')
light_auto_sun.energy = 3.0
light_auto_sun.angle = 0.0523599
ob_auto_sun = bpy.data.objects.new('AutoSun', light_auto_sun)
scene.collection.objects.link(ob_auto_sun)
ob_auto_sun.rotation_euler = (0.872665, 0.174533, 0.523599)
bpy.context.view_layer.update()
